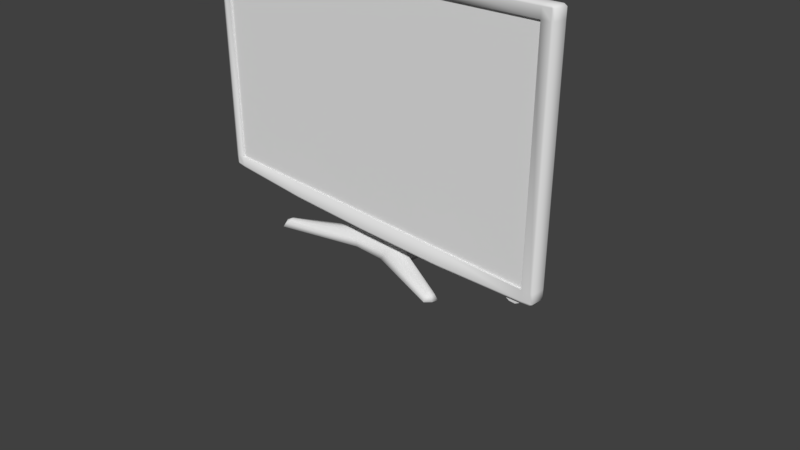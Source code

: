 # Source: Monitor1.blend  (saved by Blender 2.78.0; exported with 4.5.12 LTS)
import bpy
from mathutils import Matrix  # noqa: F401  (used for matrix-valued properties, if any)

bpy.ops.wm.read_factory_settings(use_empty=True)
scene = bpy.context.scene
scene.name = 'Scene'

# ---- collections
col_collection_1 = bpy.data.collections.new('Collection 1'); scene.collection.children.link(col_collection_1)

# ---- materials (node trees are filled in below, after node groups)
mat_monitorshinymat = bpy.data.materials.new('MonitorShinyMat')
mat_monitorshinymat.alpha_threshold = 0.0
mat_monitorshinymat.use_transparent_shadow = False
mat_monitorshinymat.roughness = 0.5
mat_monitorscreenmat = bpy.data.materials.new('MonitorScreenMat')
mat_monitorscreenmat.alpha_threshold = 0.0
mat_monitorscreenmat.use_transparent_shadow = False
mat_monitorscreenmat.roughness = 0.5
mat_monitorbuttonmat = bpy.data.materials.new('MonitorButtonMat')
mat_monitorbuttonmat.alpha_threshold = 0.0
mat_monitorbuttonmat.use_transparent_shadow = False
mat_monitorbuttonmat.roughness = 0.5

# ---- material node trees

# ---- world
world_world = bpy.data.worlds.new('World'); scene.world = world_world
world_world.color = (0.05088, 0.05088, 0.05088)
world_world.use_sun_shadow = False
world_world.sun_shadow_jitter_overblur = 0.0
world_world.cycles.sampling_method = 'MANUAL'

# ---- cameras
cam_camera = bpy.data.cameras.new('Camera')
cam_camera.clip_end = 100.0
cam_camera.lens = 35.0
cam_camera.sensor_width = 32.0
cam_camera.sensor_height = 18.0
cam_camera.ortho_scale = 7.314
cam_camera.dof.focus_distance = 0.0
cam_camera.dof.aperture_fstop = 128.0

# ---- meshes
me_cube_008 = bpy.data.meshes.new('Cube.008')
me_cube_008.from_pydata([(1.307, -0.02761, 1.836), (-1.311, -0.02761, 1.836), (-1.311, -0.02761, -1.377), (1.307, -0.02761, -1.377), (-0.001926, -0.02761, -1.391), (-0.001926, -0.02761, 1.836), (1.296, 0.011, -1.364), (1.296, 0.2316, -1.341), (-1.3, 0.2316, -1.341), (-1.3, 0.011, -1.364), (-1.3, 0.011, 1.823), (-1.3, 0.04114, 1.8), (1.296, 0.04114, 1.8), (1.296, 0.011, 1.823), (-0.001926, 0.3185, -1.355), (-0.001926, 0.011, -1.378), (-0.001926, 0.04114, 1.8), (-0.001926, 0.011, 1.823), (-2.689, -0.2017, -1.302), (-2.689, -0.2033, -1.282), (-2.725, -0.2017, -1.28), (-2.725, -0.2017, 1.815), (-2.689, -0.2033, 1.815), (-2.689, -0.2017, 1.836), (2.721, -0.2017, -1.28), (2.685, -0.2033, -1.282), (2.686, -0.2017, -1.302), (2.685, -0.2017, 1.836), (2.685, -0.2033, 1.815), (2.721, -0.2017, 1.815), (-1.311, -0.2017, -1.377), (-1.311, -0.2033, -1.357), (1.307, -0.2033, -1.357), (1.307, -0.2017, -1.377), (1.307, -0.2017, 1.836), (1.307, -0.2033, 1.815), (-1.311, -0.2033, 1.815), (-1.311, -0.2017, 1.836), (-0.001926, -0.2033, -1.371), (-0.001926, -0.2017, -1.391), (-0.001926, -0.2033, 1.815), (-0.001926, -0.2017, 1.836), (-2.725, -0.02762, -1.28), (-2.689, -0.02762, -1.302), (-2.689, -0.02762, 1.836), (-2.725, -0.02762, 1.815), (2.686, -0.02761, -1.302), (2.721, -0.02761, -1.28), (2.721, -0.02761, 1.815), (2.685, -0.02761, 1.836), (-2.627, 0.04114, -1.269), (-2.663, 0.04114, -1.247), (-2.667, 0.011, -1.29), (-2.703, 0.011, -1.268), (-2.663, 0.04114, 1.779), (-2.627, 0.04114, 1.8), (-2.703, 0.011, 1.802), (-2.667, 0.011, 1.823), (2.659, 0.04114, -1.247), (2.624, 0.04114, -1.269), (2.699, 0.011, -1.268), (2.664, 0.011, -1.29), (2.663, 0.011, 1.823), (2.699, 0.011, 1.802), (2.623, 0.04114, 1.8), (2.659, 0.04114, 1.779), (-2.689, -0.2033, -1.158), (-2.689, -0.2033, 1.692), (-2.725, -0.2017, 1.692), (-2.725, -0.2017, -1.158), (2.685, -0.2033, 1.692), (2.685, -0.2033, -1.158), (2.721, -0.2017, -1.158), (2.721, -0.2017, 1.692), (-2.725, -0.02762, 1.692), (-2.725, -0.02762, -1.158), (-1.311, -0.2033, -1.158), (-1.311, -0.2033, 1.692), (1.307, -0.2033, 1.692), (1.307, -0.2033, -1.158), (2.721, -0.02761, -1.158), (2.721, -0.02761, 1.692), (-0.001926, -0.2033, -1.158), (-0.001926, -0.2033, 1.692), (-2.703, 0.011, 1.692), (-2.703, 0.011, -1.158), (2.699, 0.011, -1.158), (2.699, 0.011, 1.692), (-2.663, 0.04114, -1.158), (-2.663, 0.04114, 1.692), (2.659, 0.04114, -1.158), (2.659, 0.04114, 1.692), (2.568, -0.2017, -1.316), (2.568, -0.2033, -1.295), (2.568, -0.2017, 1.836), (2.568, -0.2033, 1.815), (2.568, -0.02761, -1.316), (2.568, -0.02761, 1.836), (2.547, 0.011, -1.303), (2.547, 0.011, 1.823), (2.521, 0.04114, -1.281), (2.521, 0.04114, 1.8), (2.568, -0.2033, -1.158), (2.568, -0.2033, 1.692), (-2.572, -0.2017, 1.836), (-2.572, -0.2033, 1.815), (-2.572, -0.2017, -1.316), (-2.572, -0.2033, -1.295), (-2.572, -0.02762, -1.316), (-2.572, -0.02762, 1.836), (-2.551, 0.011, -1.303), (-2.551, 0.011, 1.823), (-2.525, 0.04114, 1.8), (-2.572, -0.2033, -1.158), (-2.572, -0.2033, 1.692), (-1.311, -0.1764, -1.158), (-1.311, -0.1764, 1.692), (1.307, -0.1764, 1.692), (1.307, -0.1764, -1.158), (-0.001926, -0.1764, -1.158), (-0.001926, -0.1764, 1.692), (2.568, -0.1764, -1.158), (2.568, -0.1764, 1.692), (-2.572, -0.1764, -1.158), (-2.572, -0.1764, 1.692), (-1.3, 0.2316, 0.2806), (1.296, 0.2316, 0.2806), (-0.001926, 0.3185, 0.1753), (-0.001926, 0.04114, 0.6273), (1.296, 0.04114, 0.6273), (-1.3, 0.04114, 0.6273), (-0.001926, 0.1017, 0.4217), (-1.3, 0.06591, 0.4944), (1.296, 0.06591, 0.4944), (-0.6563, -0.02761, -1.384), (-0.6563, -0.02761, 1.836), (-0.6511, 0.011, -1.371), (-0.6509, 0.301, -1.348), (-0.6511, 0.011, 1.823), (-0.6509, 0.04114, 1.8), (-0.6563, -0.2017, 1.836), (-0.6563, -0.2033, 1.815), (-0.6563, -0.2017, -1.384), (-0.6563, -0.2033, -1.364), (-0.6563, -0.2033, -1.158), (-0.6563, -0.2033, 1.692), (-0.6563, -0.1764, -1.158), (-0.6563, -0.1764, 1.692), (-0.6509, 0.301, 0.2016), (-0.6509, 0.04114, 0.6273), (-0.6509, 0.08626, 0.4498), (0.6525, -0.02761, 1.836), (0.6525, -0.02761, -1.384), (0.6472, 0.011, 1.823), (0.6471, 0.04114, 1.8), (0.6472, 0.011, -1.371), (0.6525, -0.2017, -1.384), (0.6525, -0.2033, -1.364), (0.6525, -0.2017, 1.836), (0.6525, -0.2033, 1.815), (0.6525, -0.2033, -1.158), (0.6525, -0.2033, 1.692), (0.6525, -0.1764, -1.158), (0.6525, -0.1764, 1.692), (0.6471, 0.301, 0.2016), (0.6471, 0.04114, 0.6273), (0.6471, 0.08626, 0.4498), (-2.525, 0.04114, -1.281), (-1.3, 0.2316, 0.2806), (1.296, 0.2316, 0.2806), (-0.001926, 0.3185, 0.1753), (2.521, 0.04114, 0.6273), (-2.525, 0.04114, 0.6273), (-0.6509, 0.301, 0.2016), (0.6471, 0.301, -1.348), (0.6471, 0.301, 0.2016), (0.2174, 0.3638, -1.449), (0.2802, 0.3317, -1.449), (0.2174, 0.3638, -0.9476), (0.2174, 0.3317, -0.9114), (0.2802, 0.3317, -0.9476), (0.2802, 0.1318, -1.449), (0.2174, 0.09969, -1.449), (0.2174, 0.1318, -0.9114), (0.2174, 0.09969, -0.9476), (0.2802, 0.1318, -0.9476), (-0.3199, 0.3317, -1.449), (-0.2572, 0.3638, -1.449), (-0.2572, 0.3317, -0.9114), (-0.2572, 0.3638, -0.9476), (-0.3199, 0.3317, -0.9476), (-0.2572, 0.09969, -1.449), (-0.3199, 0.1318, -1.449), (-0.2572, 0.1318, -0.9114), (-0.3199, 0.1318, -0.9476), (-0.2572, 0.09969, -0.9476), (0.2115, 0.5402, -1.769), (0.5146, 0.2936, -1.769), (0.5146, 0.1699, -1.769), (0.2115, -0.07674, -1.769), (-0.5543, 0.2936, -1.769), (-0.2512, 0.5402, -1.769), (-0.2512, -0.07674, -1.769), (-0.5543, 0.1699, -1.769), (0.2744, 0.001752, -1.606), (-0.3124, 0.001752, -1.606), (-0.4511, 0.1222, -1.606), (-0.4511, 0.3427, -1.606), (-0.3124, 0.4632, -1.606), (0.4129, 0.1222, -1.606), (0.2744, 0.4632, -1.606), (0.4129, 0.3427, -1.606), (1.336, 0.8847, -1.769), (1.415, 0.7285, -1.769), (1.415, -0.2652, -1.769), (1.336, -0.4214, -1.769), (-1.455, 0.7285, -1.769), (-1.375, 0.8847, -1.769), (-1.375, -0.4214, -1.769), (-1.455, -0.2652, -1.769), (-1.322, -0.3375, -1.68), (-1.349, -0.2599, -1.678), (-1.322, 0.8016, -1.68), (1.284, 0.8016, -1.68), (1.311, 0.7241, -1.678), (1.284, -0.3375, -1.68), (-1.349, 0.7241, -1.678), (1.311, -0.2599, -1.678), (-0.284, -0.03921, -1.7), (-0.5056, 0.145, -1.7), (-0.284, 0.5027, -1.7), (0.2442, 0.5027, -1.7), (0.4659, 0.3185, -1.7), (0.2442, -0.03921, -1.7), (-0.5056, 0.3185, -1.7), (0.4659, 0.145, -1.7), (-1.357, -0.383, -1.711), (-1.408, -0.2691, -1.711), (-1.357, 0.8463, -1.711), (1.302, 0.8396, -1.71), (1.368, 0.7324, -1.711), (1.317, -0.383, -1.711), (-1.408, 0.7324, -1.711), (1.368, -0.2691, -1.711), (0.2185, 0.06945, -1.53), (-0.3726, 0.3264, -1.53), (0.3337, 0.1379, -1.53), (-0.2574, 0.06945, -1.53), (-0.3726, 0.1379, -1.53), (-0.2574, 0.3948, -1.53), (0.2185, 0.3948, -1.53), (0.3337, 0.3264, -1.53), (-0.4264, 0.2318, -1.769), (-0.01986, 0.4284, -1.769), (-0.01986, 0.03515, -1.769), (0.3867, 0.2318, -1.769), (0.2488, 0.3478, -1.449), (0.2488, 0.3478, -0.9476), (-0.2886, 0.1157, -1.449), (-0.2886, 0.1157, -0.9476), (0.3631, 0.4169, -1.769), (-0.4028, 0.04657, -1.769), (0.3441, 0.4033, -1.594), (-0.3822, 0.06187, -1.594), (1.399, 0.8101, -1.769), (-1.441, -0.3475, -1.769), (1.299, 0.7637, -1.666), (-1.337, -0.2993, -1.666), (1.35, 0.7869, -1.698), (-1.397, -0.3267, -1.698), (-0.315, 0.1037, -1.53), (0.2761, 0.3606, -1.53), (-0.2231, 0.1335, -1.769), (0.1834, 0.3301, -1.769), (0.2488, 0.1157, -1.449), (0.2488, 0.1157, -0.9476), (-0.2886, 0.3478, -1.449), (-0.2886, 0.3478, -0.9476), (0.3631, 0.04657, -1.769), (-0.4028, 0.4169, -1.769), (0.3441, 0.06187, -1.594), (-0.3822, 0.4033, -1.594), (1.401, -0.3475, -1.769), (-1.439, 0.8101, -1.769), (1.299, -0.2993, -1.666), (-1.337, 0.7637, -1.666), (1.357, -0.3267, -1.698), (-1.397, 0.7903, -1.698), (-0.315, 0.3606, -1.53), (0.2761, 0.1037, -1.53), (-0.2231, 0.3301, -1.769), (0.1834, 0.1335, -1.769), (-0.01985, 0.2318, -1.769), (2.564, -0.0837, -1.284), (2.564, -0.1713, -1.284), (2.538, -0.0837, -1.345), (2.538, -0.1713, -1.345), (2.472, -0.0837, -1.383), (2.472, -0.1713, -1.383), (2.389, -0.0837, -1.383), (2.389, -0.1713, -1.383), (2.323, -0.0837, -1.345), (2.323, -0.1713, -1.345), (2.297, -0.0837, -1.284), (2.297, -0.1713, -1.284)], [], [(98, 61, 46, 96), (172, 130, 132), (97, 0, 34, 94), (109, 44, 23, 104), (81, 48, 29, 73), (103, 95, 35, 78), (134, 4, 39, 142), (74, 45, 56, 84), (68, 21, 45, 74), (161, 159, 40, 83), (96, 46, 26, 92), (152, 3, 33, 156), (111, 57, 44, 109), (155, 6, 3, 152), (138, 10, 1, 135), (151, 5, 41, 158), (145, 141, 36, 77), (135, 1, 37, 140), (148, 150, 131, 127), (136, 15, 4, 134), (110, 9, 2, 108), (153, 17, 5, 151), (164, 166, 133, 126), (99, 13, 0, 97), (99, 62, 64, 101), (87, 63, 48, 81), (114, 105, 22, 67), (110, 52, 50, 167), (111, 10, 11, 112), (100, 171, 101, 64, 65, 91, 90, 58, 59), (86, 60, 58, 90), (136, 9, 8, 137), (98, 6, 7, 100), (153, 13, 12, 154), (155, 15, 14, 174), (138, 17, 16, 139), (88, 51, 53, 85), (18, 19, 20), (21, 22, 23), (24, 25, 26), (27, 28, 29), (43, 18, 20, 42), (67, 22, 21, 68), (49, 27, 29, 48), (71, 25, 24, 72), (92, 26, 25, 93), (104, 23, 22, 105), (106, 30, 31, 107), (156, 33, 32, 157), (94, 34, 35, 95), (140, 37, 36, 141), (142, 39, 38, 143), (158, 41, 40, 159), (23, 44, 45, 21), (26, 46, 47, 24), (57, 55, 54, 56), (50, 52, 53, 51), (63, 65, 64, 62), (61, 59, 58, 60), (42, 53, 52, 43), (44, 57, 56, 45), (46, 61, 60, 47), (62, 49, 48, 63), (108, 2, 30, 106), (28, 70, 73, 29), (70, 71, 72, 73), (19, 66, 69, 20), (66, 67, 68, 69), (54, 89, 84, 56), (89, 88, 85, 84), (63, 87, 91, 65), (87, 86, 90, 91), (107, 113, 66, 19), (113, 114, 67, 66), (60, 86, 80, 47), (86, 87, 81, 80), (143, 144, 76, 31), (77, 114, 124, 116), (157, 160, 82, 38), (103, 78, 117, 122), (20, 69, 75, 42), (69, 68, 74, 75), (42, 75, 85, 53), (75, 74, 84, 85), (93, 102, 79, 32), (160, 79, 118, 162), (47, 80, 72, 24), (80, 81, 73, 72), (71, 70, 103, 102), (25, 71, 102, 93), (27, 94, 95, 28), (33, 92, 93, 32), (61, 98, 100, 59), (126, 133, 171), (13, 99, 101, 12), (62, 99, 97, 49), (3, 96, 92, 33), (70, 28, 95, 103), (49, 97, 94, 27), (6, 98, 96, 3), (113, 76, 115, 123), (31, 76, 113, 107), (43, 108, 106, 18), (18, 106, 107, 19), (37, 104, 105, 36), (57, 111, 112, 55), (9, 110, 167, 8), (77, 36, 105, 114), (52, 110, 108, 43), (10, 111, 109, 1), (1, 109, 104, 37), (50, 51, 88, 89, 54, 55, 112, 172, 167), (146, 147, 116, 115), (162, 163, 120, 119), (121, 122, 117, 118), (115, 116, 124, 123), (161, 83, 120, 163), (144, 82, 119, 146), (102, 103, 122, 121), (114, 113, 123, 124), (145, 77, 116, 147), (79, 102, 121, 118), (149, 130, 11, 139), (171, 129, 12, 101), (165, 128, 16, 154), (130, 172, 112, 11), (150, 132, 130, 149), (171, 133, 129), (132, 125, 172), (166, 131, 128, 165), (131, 150, 149, 128), (128, 149, 139, 16), (83, 145, 147, 120), (76, 144, 146, 115), (119, 120, 147, 146), (38, 82, 144, 143), (30, 142, 143, 31), (41, 140, 141, 40), (10, 138, 139, 11), (15, 136, 137, 14), (9, 136, 134, 2), (125, 132, 150, 148), (5, 135, 140, 41), (83, 40, 141, 145), (17, 138, 135, 5), (2, 134, 142, 30), (133, 166, 165, 129), (129, 165, 154, 12), (78, 161, 163, 117), (118, 117, 163, 162), (82, 160, 162, 119), (32, 79, 160, 157), (34, 158, 159, 35), (39, 156, 157, 38), (6, 155, 174, 7), (17, 153, 154, 16), (127, 131, 166, 164), (13, 153, 151, 0), (0, 151, 158, 34), (15, 155, 152, 4), (4, 152, 156, 39), (78, 35, 159, 161), (7, 169, 171, 100), (174, 175, 169, 7), (137, 173, 170, 14), (167, 172, 168, 8), (8, 168, 173, 137), (14, 170, 175, 174), (187, 189, 178, 176), (192, 194, 190, 186), (193, 183, 179, 188), (177, 180, 185, 181), (182, 184, 195, 191), (178, 179, 180, 257), (183, 184, 275, 185), (188, 189, 277, 190), (193, 194, 259, 195), (256, 257, 180, 177), (179, 183, 185, 180), (275, 274, 181, 185), (183, 193, 195, 184), (259, 258, 191, 195), (193, 188, 190, 194), (277, 276, 186, 190), (188, 179, 178, 189), (233, 228, 202, 199), (261, 202, 218, 265), (262, 211, 224, 266), (229, 234, 200, 203), (229, 203, 219, 237), (230, 231, 196, 201), (279, 200, 216, 283), (232, 235, 198, 197), (251, 246, 209, 211), (271, 251, 211, 262), (249, 250, 210, 208), (289, 244, 204, 280), (248, 245, 207, 206), (288, 249, 208, 281), (270, 248, 206, 263), (244, 247, 205, 204), (269, 237, 219, 265), (287, 238, 217, 283), (286, 241, 215, 282), (268, 240, 213, 264), (234, 207, 226, 242), (230, 201, 217, 238), (280, 204, 225, 284), (235, 209, 227, 243), (231, 210, 223, 239), (281, 208, 222, 285), (260, 196, 212, 264), (232, 197, 213, 240), (263, 206, 221, 267), (278, 198, 214, 282), (233, 199, 215, 241), (228, 205, 220, 236), (202, 228, 236, 218), (204, 233, 241, 225), (211, 232, 240, 224), (196, 231, 239, 212), (198, 235, 243, 214), (208, 230, 238, 222), (200, 234, 242, 216), (266, 224, 240, 268), (284, 225, 241, 286), (285, 222, 238, 287), (267, 221, 237, 269), (211, 209, 235, 232), (208, 210, 231, 230), (206, 229, 237, 221), (206, 207, 234, 229), (204, 205, 228, 233), (182, 191, 247, 244), (258, 192, 248, 270), (276, 187, 249, 288), (192, 186, 245, 248), (274, 182, 244, 289), (187, 176, 250, 249), (256, 177, 251, 271), (177, 181, 246, 251), (196, 253, 201), (253, 196, 260, 273), (279, 290, 252, 200), (200, 252, 203), (292, 273, 255, 291), (261, 272, 254, 202), (273, 260, 197, 255), (202, 254, 199), (255, 197, 198), (291, 255, 198, 278), (203, 252, 272, 261), (290, 253, 273, 292), (176, 256, 271, 250), (191, 258, 270, 247), (220, 267, 269, 236), (223, 266, 268, 239), (205, 263, 267, 220), (197, 260, 264, 213), (239, 268, 264, 212), (236, 269, 265, 218), (247, 270, 263, 205), (250, 271, 262, 210), (210, 262, 266, 223), (203, 261, 265, 219), (194, 192, 258, 259), (176, 178, 257, 256), (252, 290, 292, 272), (254, 291, 278, 199), (272, 292, 291, 254), (201, 253, 290, 279), (181, 274, 289, 246), (186, 276, 288, 245), (226, 285, 287, 242), (227, 284, 286, 243), (199, 278, 282, 215), (207, 281, 285, 226), (209, 280, 284, 227), (243, 286, 282, 214), (242, 287, 283, 216), (245, 288, 281, 207), (246, 289, 280, 209), (201, 279, 283, 217), (189, 187, 276, 277), (184, 182, 274, 275), (293, 294, 296, 295), (295, 296, 298, 297), (297, 298, 300, 299), (299, 300, 302, 301), (301, 302, 304, 303), (294, 304, 302, 300, 298, 296), (293, 295, 297, 299, 301, 303)])
me_cube_008.polygons.foreach_set('use_smooth', [True] * 292)
me_cube_008.polygons.foreach_set('material_index', [0, 0, 0, 0, 0, 0, 0, 0, 0, 0, 0, 0, 0, 0, 0, 0, 0, 0, 0, 0, 0, 0, 0, 0, 0, 0, 0, 0, 0, 0, 0, 0, 0, 0, 0, 0, 0, 0, 0, 0, 0, 0, 0, 0, 0, 0, 0, 0, 0, 0, 0, 0, 0, 0, 0, 0, 0, 0, 0, 0, 0, 0, 0, 0, 0, 0, 0, 0, 0, 0, 0, 0, 0, 0, 0, 0, 0, 0, 0, 0, 0, 0, 0, 0, 0, 0, 0, 0, 0, 0, 0, 0, 0, 0, 0, 0, 0, 0, 0, 0, 0, 0, 0, 0, 0, 0, 0, 0, 0, 0, 0, 0, 1, 1, 1, 1, 0, 0, 0, 0, 0, 0, 0, 0, 0, 0, 0, 0, 0, 0, 0, 0, 0, 0, 1, 0, 0, 0, 0, 0, 0, 0, 0, 0, 0, 0, 0, 0, 0, 1, 0, 0, 0, 0, 0, 0, 0, 0, 0, 0, 0, 0, 0, 0, 0, 0, 0, 0, 0, 0, 0, 0, 0, 0, 0, 0, 0, 0, 0, 0, 0, 0, 0, 0, 0, 0, 0, 0, 0, 0, 0, 0, 0, 0, 0, 0, 0, 0, 0, 0, 0, 0, 0, 0, 0, 0, 0, 0, 0, 0, 0, 0, 0, 0, 0, 0, 0, 0, 0, 0, 0, 0, 0, 0, 0, 0, 0, 0, 0, 0, 0, 0, 0, 0, 0, 0, 0, 0, 0, 0, 0, 0, 0, 0, 0, 0, 0, 0, 0, 0, 0, 0, 0, 0, 0, 0, 0, 0, 0, 0, 0, 0, 0, 0, 0, 0, 0, 0, 0, 0, 0, 0, 0, 0, 0, 0, 0, 0, 0, 0, 0, 0, 0, 0, 0, 2, 2, 2, 2, 2, 2, 2])
_k = set([(76, 113), (76, 144), (77, 114), (77, 145), (78, 103), (78, 161), (79, 102), (79, 160), (82, 144), (82, 160), (83, 145), (83, 161), (102, 103), (102, 121), (103, 122), (113, 114), (113, 123), (114, 124), (115, 123), (115, 146), (116, 124), (116, 147), (117, 122), (117, 163), (118, 121), (118, 162), (119, 146), (119, 162), (120, 147), (120, 163), (121, 122), (123, 124), (196, 201), (196, 212), (197, 198), (197, 213), (198, 214), (199, 202), (199, 215), (200, 203), (200, 216), (201, 217), (202, 218), (203, 219), (212, 264), (213, 264), (214, 282), (215, 282), (216, 283), (217, 283), (218, 265), (219, 265), (293, 295), (294, 296), (295, 297), (296, 298), (297, 299), (298, 300), (299, 301), (300, 302), (301, 303), (302, 304)])
me_cube_008.attributes.new('sharp_edge', 'BOOLEAN', 'EDGE').data.foreach_set('value', [ (min(e.vertices), max(e.vertices)) in _k for e in me_cube_008.edges])
_uv = me_cube_008.uv_layers.new(name='UVMap')
_uv.uv.foreach_set('vector', [0.9643, 0.6075, 0.9754, 0.6081, 0.9769, 0.6118, 0.9662, 0.6117, 0.9323, 0.824, 0.8216, 0.827, 0.8215, 0.8146, 0.9662, 0.959, 0.8371, 0.9592, 0.8371, 0.9412, 0.9676, 0.9415, 0.4386, 0.959, 0.4281, 0.9587, 0.4248, 0.9434, 0.437, 0.9415, 0.9898, 0.9655, 0.9804, 0.9592, 0.9839, 0.9436, 0.9969, 0.9479, 0.9706, 0.5144, 0.9705, 0.5345, 0.768, 0.5348, 0.7679, 0.5148, 0.6363, 0.6121, 0.7034, 0.6123, 0.7034, 0.6301, 0.6363, 0.63, 0.4152, 0.965, 0.4248, 0.9592, 0.4261, 0.9626, 0.4179, 0.9688, 0.4093, 0.9486, 0.4209, 0.9444, 0.4248, 0.9592, 0.4152, 0.965, 0.6604, 0.5149, 0.6604, 0.5351, 0.5529, 0.5352, 0.5529, 0.5149, 0.9662, 0.6117, 0.9769, 0.6118, 0.9801, 0.6272, 0.9679, 0.6292, 0.7706, 0.6122, 0.8377, 0.6122, 0.8378, 0.6301, 0.7706, 0.6301, 0.4406, 0.9632, 0.4296, 0.9623, 0.4281, 0.9587, 0.4386, 0.959, 0.77, 0.608, 0.8367, 0.608, 0.8377, 0.6122, 0.7706, 0.6122, 0.6356, 0.9633, 0.5688, 0.9633, 0.5677, 0.9592, 0.635, 0.9591, 0.7697, 0.9591, 0.7024, 0.9591, 0.7024, 0.9412, 0.7697, 0.9412, 0.4454, 0.5149, 0.4454, 0.5352, 0.3378, 0.5349, 0.3379, 0.5149, 0.635, 0.9591, 0.5677, 0.9592, 0.5677, 0.9412, 0.635, 0.9412, 0.7593, 0.7798, 0.7601, 0.8106, 0.6992, 0.8082, 0.6991, 0.7772, 0.6368, 0.6079, 0.7034, 0.6081, 0.7034, 0.6123, 0.6363, 0.6121, 0.4422, 0.607, 0.5702, 0.6077, 0.5691, 0.6119, 0.4403, 0.6112, 0.7692, 0.9633, 0.7024, 0.9633, 0.7024, 0.9591, 0.7697, 0.9591, 0.6387, 0.7803, 0.6381, 0.8112, 0.5765, 0.8158, 0.5758, 0.7911, 0.9642, 0.9632, 0.836, 0.9633, 0.8371, 0.9592, 0.9662, 0.959, 0.9642, 0.9632, 0.9754, 0.9624, 0.9722, 0.9666, 0.9616, 0.9671, 0.987, 0.9693, 0.9789, 0.9627, 0.9804, 0.9592, 0.9898, 0.9655, 0.1353, 0.5144, 0.1353, 0.5345, 0.1158, 0.5346, 0.1159, 0.5143, 0.4422, 0.607, 0.4309, 0.6074, 0.434, 0.6032, 0.4446, 0.6031, 0.4406, 0.9632, 0.5688, 0.9633, 0.5688, 0.9672, 0.4431, 0.9671, 0.4626, 0.6419, 0.4654, 0.8263, 0.4681, 0.932, 0.459, 0.9322, 0.4558, 0.9304, 0.4557, 0.9226, 0.45, 0.6794, 0.4495, 0.6453, 0.4529, 0.6431, 0.9873, 0.6019, 0.979, 0.6078, 0.9768, 0.6032, 0.9842, 0.5977, 0.6368, 0.6079, 0.5702, 0.6077, 0.5703, 0.585, 0.6369, 0.578, 0.9643, 0.6075, 0.8367, 0.608, 0.8366, 0.5853, 0.9619, 0.6037, 0.7692, 0.9633, 0.836, 0.9633, 0.8359, 0.9672, 0.7692, 0.9672, 0.77, 0.608, 0.7034, 0.6081, 0.7035, 0.5764, 0.77, 0.5782, 0.6356, 0.9633, 0.7024, 0.9633, 0.7024, 0.9672, 0.6356, 0.9672, 0.4222, 0.5966, 0.4295, 0.6024, 0.4272, 0.6071, 0.419, 0.6008, 0.1158, 0.02955, 0.1158, 0.03296, 0.1099, 0.0333, 0.1099, 0.5346, 0.1158, 0.5346, 0.1158, 0.538, 0.9959, 0.0333, 0.99, 0.03296, 0.9901, 0.02955, 0.9901, 0.538, 0.99, 0.5345, 0.9959, 0.5345, 0.4293, 0.6112, 0.4265, 0.6273, 0.4222, 0.6264, 0.4258, 0.6107, 0.1159, 0.5143, 0.1158, 0.5346, 0.1099, 0.5346, 0.11, 0.5142, 0.977, 0.9587, 0.9797, 0.9428, 0.9839, 0.9436, 0.9804, 0.9592, 0.9899, 0.0533, 0.99, 0.03296, 0.9959, 0.0333, 0.9957, 0.05334, 0.9706, 0.02729, 0.9901, 0.02955, 0.99, 0.03296, 0.9705, 0.03077, 0.1353, 0.538, 0.1158, 0.538, 0.1158, 0.5346, 0.1353, 0.5345, 0.1353, 0.02729, 0.3378, 0.01709, 0.3378, 0.02055, 0.1353, 0.03077, 0.6604, 0.01566, 0.768, 0.01711, 0.768, 0.02057, 0.6603, 0.01905, 0.9705, 0.538, 0.768, 0.5383, 0.768, 0.5348, 0.9705, 0.5345, 0.4454, 0.5386, 0.3378, 0.5384, 0.3378, 0.5349, 0.4454, 0.5352, 0.4455, 0.01565, 0.5529, 0.01452, 0.5529, 0.0179, 0.4455, 0.01904, 0.6604, 0.5385, 0.5529, 0.5385, 0.5529, 0.5352, 0.6604, 0.5351, 0.4248, 0.9434, 0.4281, 0.9587, 0.4248, 0.9592, 0.4209, 0.9444, 0.9801, 0.6272, 0.9769, 0.6118, 0.9803, 0.6113, 0.9841, 0.6263, 0.4296, 0.9623, 0.4326, 0.9665, 0.4283, 0.9673, 0.4261, 0.9626, 0.434, 0.6032, 0.4309, 0.6074, 0.4272, 0.6071, 0.4295, 0.6024, 0.9789, 0.9627, 0.9766, 0.9674, 0.9722, 0.9666, 0.9754, 0.9624, 0.9754, 0.6081, 0.9724, 0.6039, 0.9768, 0.6032, 0.979, 0.6078, 0.4258, 0.6107, 0.4272, 0.6071, 0.4309, 0.6074, 0.4293, 0.6112, 0.4281, 0.9587, 0.4296, 0.9623, 0.4261, 0.9626, 0.4248, 0.9592, 0.9769, 0.6118, 0.9754, 0.6081, 0.979, 0.6078, 0.9803, 0.6113, 0.9754, 0.9624, 0.977, 0.9587, 0.9804, 0.9592, 0.9789, 0.9627, 0.4403, 0.6112, 0.5691, 0.6119, 0.569, 0.6298, 0.4388, 0.6287, 0.99, 0.5345, 0.9899, 0.5142, 0.9958, 0.5142, 0.9959, 0.5345, 0.9854, 0.4925, 0.9854, 0.06893, 0.9928, 0.06889, 0.9928, 0.4925, 0.1158, 0.03296, 0.116, 0.0533, 0.1101, 0.05334, 0.1099, 0.0333, 0.1252, 0.06894, 0.1251, 0.4926, 0.1178, 0.4926, 0.1178, 0.06897, 0.4283, 0.9673, 0.4211, 0.9729, 0.4179, 0.9688, 0.4261, 0.9626, 0.9637, 0.9288, 0.9637, 0.6407, 0.9688, 0.6407, 0.9688, 0.9288, 0.9789, 0.9627, 0.987, 0.9693, 0.9837, 0.9733, 0.9766, 0.9674, 0.437, 0.9288, 0.437, 0.6407, 0.4421, 0.6407, 0.4421, 0.9288, 0.1353, 0.03077, 0.1353, 0.05312, 0.116, 0.0533, 0.1158, 0.03296, 0.1426, 0.06894, 0.1426, 0.4926, 0.1251, 0.4926, 0.1252, 0.06894, 0.979, 0.6078, 0.9873, 0.6019, 0.9899, 0.6058, 0.9803, 0.6113, 0.437, 0.6407, 0.437, 0.9288, 0.432, 0.9288, 0.432, 0.6407, 0.4455, 0.01904, 0.4454, 0.05275, 0.338, 0.05284, 0.3378, 0.02055, 0.3379, 0.5149, 0.1353, 0.5144, 0.1353, 0.51, 0.3379, 0.5105, 0.6603, 0.01905, 0.6604, 0.05276, 0.5529, 0.05276, 0.5529, 0.0179, 0.9706, 0.5144, 0.7679, 0.5148, 0.7679, 0.5104, 0.9706, 0.5101, 0.4222, 0.6264, 0.4093, 0.6222, 0.4162, 0.6046, 0.4258, 0.6107, 0.9914, 0.6407, 0.9914, 0.9288, 0.9738, 0.9288, 0.9738, 0.6407, 0.4258, 0.6107, 0.4162, 0.6046, 0.419, 0.6008, 0.4272, 0.6071, 0.9738, 0.6407, 0.9738, 0.9288, 0.9688, 0.9288, 0.9688, 0.6407, 0.9705, 0.03077, 0.9706, 0.05312, 0.7678, 0.05286, 0.768, 0.02057, 0.6604, 0.05276, 0.7678, 0.05286, 0.7678, 0.05723, 0.6604, 0.05718, 0.9803, 0.6113, 0.9899, 0.6058, 0.9956, 0.6223, 0.9841, 0.6263, 0.432, 0.6407, 0.432, 0.9288, 0.4144, 0.9288, 0.4144, 0.6407, 0.9854, 0.06893, 0.9854, 0.4925, 0.968, 0.4925, 0.968, 0.06893, 0.99, 0.03296, 0.9899, 0.0533, 0.9706, 0.05312, 0.9705, 0.03077, 0.9901, 0.538, 0.9705, 0.538, 0.9705, 0.5345, 0.99, 0.5345, 0.768, 0.01711, 0.9706, 0.02729, 0.9705, 0.03077, 0.768, 0.02057, 0.9754, 0.6081, 0.9643, 0.6075, 0.9619, 0.6037, 0.9724, 0.6039, 0.5758, 0.7911, 0.5765, 0.8158, 0.4654, 0.8263, 0.836, 0.9633, 0.9642, 0.9632, 0.9616, 0.9671, 0.8359, 0.9672, 0.9754, 0.9624, 0.9642, 0.9632, 0.9662, 0.959, 0.977, 0.9587, 0.8377, 0.6122, 0.9662, 0.6117, 0.9679, 0.6292, 0.8378, 0.6301, 0.9899, 0.5142, 0.99, 0.5345, 0.9705, 0.5345, 0.9706, 0.5144, 0.977, 0.9587, 0.9662, 0.959, 0.9676, 0.9415, 0.9797, 0.9428, 0.8367, 0.608, 0.9643, 0.6075, 0.9662, 0.6117, 0.8377, 0.6122, 0.1353, 0.05312, 0.338, 0.05284, 0.338, 0.05721, 0.1353, 0.05744, 0.3378, 0.02055, 0.338, 0.05284, 0.1353, 0.05312, 0.1353, 0.03077, 0.4293, 0.6112, 0.4403, 0.6112, 0.4388, 0.6287, 0.4265, 0.6273, 0.1158, 0.02955, 0.1353, 0.02729, 0.1353, 0.03077, 0.1158, 0.03296, 0.3378, 0.5384, 0.1353, 0.538, 0.1353, 0.5345, 0.3378, 0.5349, 0.4296, 0.9623, 0.4406, 0.9632, 0.4431, 0.9671, 0.4326, 0.9665, 0.5702, 0.6077, 0.4422, 0.607, 0.4446, 0.6031, 0.5703, 0.585, 0.3379, 0.5149, 0.3378, 0.5349, 0.1353, 0.5345, 0.1353, 0.5144, 0.4309, 0.6074, 0.4422, 0.607, 0.4403, 0.6112, 0.4293, 0.6112, 0.5688, 0.9633, 0.4406, 0.9632, 0.4386, 0.959, 0.5677, 0.9592, 0.5677, 0.9592, 0.4386, 0.959, 0.437, 0.9415, 0.5677, 0.9412, 0.9432, 0.6415, 0.9466, 0.6436, 0.9464, 0.6775, 0.9428, 0.9198, 0.9427, 0.9275, 0.9395, 0.9293, 0.9305, 0.9292, 0.9323, 0.824, 0.9335, 0.6403, 0.4616, 0.07248, 0.4616, 0.5017, 0.3631, 0.5017, 0.3631, 0.07248, 0.6587, 0.07248, 0.6587, 0.5017, 0.5601, 0.5017, 0.5601, 0.07248, 0.9471, 0.07248, 0.9471, 0.5017, 0.7572, 0.5017, 0.7572, 0.07248, 0.3631, 0.07248, 0.3631, 0.5017, 0.1732, 0.5017, 0.1732, 0.07248, 0.6604, 0.5149, 0.5529, 0.5149, 0.5529, 0.5105, 0.6604, 0.5104, 0.4454, 0.05275, 0.5529, 0.05276, 0.5529, 0.05718, 0.4454, 0.05717, 0.968, 0.06893, 0.968, 0.4925, 0.9606, 0.4926, 0.9606, 0.06897, 0.1426, 0.4926, 0.1426, 0.06894, 0.15, 0.06889, 0.15, 0.4925, 0.4454, 0.5149, 0.3379, 0.5149, 0.3379, 0.5105, 0.4454, 0.5105, 0.7678, 0.05286, 0.9706, 0.05312, 0.9705, 0.05745, 0.7678, 0.05723, 0.7603, 0.8278, 0.8216, 0.827, 0.8227, 0.9341, 0.7616, 0.9365, 0.4654, 0.8263, 0.5765, 0.8282, 0.5765, 0.9358, 0.4681, 0.932, 0.638, 0.8284, 0.6993, 0.8283, 0.6995, 0.9377, 0.6375, 0.9374, 0.8216, 0.827, 0.9323, 0.824, 0.9305, 0.9292, 0.8227, 0.9341, 0.7601, 0.8106, 0.8215, 0.8146, 0.8216, 0.827, 0.7603, 0.8278, 0.4654, 0.8263, 0.5765, 0.8158, 0.5765, 0.8282, 0.8215, 0.8146, 0.8219, 0.7899, 0.9323, 0.824, 0.6381, 0.8112, 0.6992, 0.8082, 0.6993, 0.8283, 0.638, 0.8284, 0.6992, 0.8082, 0.7601, 0.8106, 0.7603, 0.8278, 0.6993, 0.8283, 0.6993, 0.8283, 0.7603, 0.8278, 0.7616, 0.9365, 0.6995, 0.9377, 0.5529, 0.5149, 0.4454, 0.5149, 0.4454, 0.5105, 0.5529, 0.5105, 0.338, 0.05284, 0.4454, 0.05275, 0.4454, 0.05717, 0.338, 0.05721, 0.5601, 0.07248, 0.5601, 0.5017, 0.4616, 0.5017, 0.4616, 0.07248, 0.5529, 0.0179, 0.5529, 0.05276, 0.4454, 0.05275, 0.4455, 0.01904, 0.3378, 0.01709, 0.4455, 0.01565, 0.4455, 0.01904, 0.3378, 0.02055, 0.5529, 0.5385, 0.4454, 0.5386, 0.4454, 0.5352, 0.5529, 0.5352, 0.5688, 0.9633, 0.6356, 0.9633, 0.6356, 0.9672, 0.5688, 0.9672, 0.7034, 0.6081, 0.6368, 0.6079, 0.6369, 0.578, 0.7035, 0.5764, 0.5702, 0.6077, 0.6368, 0.6079, 0.6363, 0.6121, 0.5691, 0.6119, 0.8219, 0.7899, 0.8215, 0.8146, 0.7601, 0.8106, 0.7593, 0.7798, 0.7024, 0.9591, 0.635, 0.9591, 0.635, 0.9412, 0.7024, 0.9412, 0.5529, 0.5149, 0.5529, 0.5352, 0.4454, 0.5352, 0.4454, 0.5149, 0.7024, 0.9633, 0.6356, 0.9633, 0.635, 0.9591, 0.7024, 0.9591, 0.5691, 0.6119, 0.6363, 0.6121, 0.6363, 0.63, 0.569, 0.6298, 0.5765, 0.8158, 0.6381, 0.8112, 0.638, 0.8284, 0.5765, 0.8282, 0.5765, 0.8282, 0.638, 0.8284, 0.6375, 0.9374, 0.5765, 0.9358, 0.7679, 0.5148, 0.6604, 0.5149, 0.6604, 0.5104, 0.7679, 0.5104, 0.7572, 0.07248, 0.7572, 0.5017, 0.6587, 0.5017, 0.6587, 0.07248, 0.5529, 0.05276, 0.6604, 0.05276, 0.6604, 0.05718, 0.5529, 0.05718, 0.768, 0.02057, 0.7678, 0.05286, 0.6604, 0.05276, 0.6603, 0.01905, 0.768, 0.5383, 0.6604, 0.5385, 0.6604, 0.5351, 0.768, 0.5348, 0.5529, 0.01452, 0.6604, 0.01566, 0.6603, 0.01905, 0.5529, 0.0179, 0.8367, 0.608, 0.77, 0.608, 0.77, 0.5782, 0.8366, 0.5853, 0.7024, 0.9633, 0.7692, 0.9633, 0.7692, 0.9672, 0.7024, 0.9672, 0.6991, 0.7772, 0.6992, 0.8082, 0.6381, 0.8112, 0.6387, 0.7803, 0.836, 0.9633, 0.7692, 0.9633, 0.7697, 0.9591, 0.8371, 0.9592, 0.8371, 0.9592, 0.7697, 0.9591, 0.7697, 0.9412, 0.8371, 0.9412, 0.7034, 0.6081, 0.77, 0.608, 0.7706, 0.6122, 0.7034, 0.6123, 0.7034, 0.6123, 0.7706, 0.6122, 0.7706, 0.6301, 0.7034, 0.6301, 0.7679, 0.5148, 0.768, 0.5348, 0.6604, 0.5351, 0.6604, 0.5149, 0.5758, 0.6354, 0.5755, 0.7898, 0.4654, 0.8263, 0.4626, 0.6419, 0.6371, 0.6339, 0.6385, 0.7792, 0.5755, 0.7898, 0.5758, 0.6354, 0.7596, 0.6336, 0.7594, 0.7787, 0.6991, 0.7762, 0.6984, 0.633, 0.9335, 0.6403, 0.9323, 0.824, 0.8222, 0.7887, 0.8208, 0.6347, 0.8208, 0.6347, 0.8222, 0.7887, 0.7594, 0.7787, 0.7596, 0.6336, 0.6984, 0.633, 0.6991, 0.7762, 0.6385, 0.7792, 0.6371, 0.6339, 0.008711, 0.5472, 0.1032, 0.5472, 0.1032, 0.6255, 0.008711, 0.6255, 0.008711, 0.5026, 0.1032, 0.5026, 0.1032, 0.5356, 0.008711, 0.5356, 0.02093, 0.3276, 0.0213, 0.1826, 0.08402, 0.182, 0.08366, 0.327, 0.008711, 0.3681, 0.1032, 0.3681, 0.1032, 0.4011, 0.008711, 0.4011, 0.008711, 0.4127, 0.1032, 0.4127, 0.1032, 0.491, 0.008711, 0.491, 0.09938, 0.1795, 0.08402, 0.182, 0.08636, 0.1575, 0.09344, 0.1684, 0.0213, 0.1826, 0.005582, 0.1805, 0.01148, 0.1694, 0.01799, 0.1588, 0.08366, 0.327, 0.09938, 0.329, 0.09347, 0.3402, 0.08697, 0.3507, 0.02093, 0.3276, 0.0186, 0.352, 0.01152, 0.3412, 0.005582, 0.33, 0.008711, 0.6313, 0.1032, 0.6313, 0.1032, 0.6371, 0.008711, 0.6371, 0.08402, 0.182, 0.0213, 0.1826, 0.01799, 0.1588, 0.08636, 0.1575, 0.1032, 0.4069, 0.008711, 0.4069, 0.008711, 0.4011, 0.1032, 0.4011, 0.0213, 0.1826, 0.02093, 0.3276, 0.005582, 0.33, 0.005582, 0.1805, 0.1032, 0.4968, 0.008711, 0.4968, 0.008711, 0.491, 0.1032, 0.491, 0.02093, 0.3276, 0.08366, 0.327, 0.08697, 0.3507, 0.0186, 0.352, 0.1032, 0.5414, 0.008711, 0.5414, 0.008711, 0.5356, 0.1032, 0.5356, 0.08366, 0.327, 0.08402, 0.182, 0.09938, 0.1795, 0.09938, 0.329, 0.2249, 0.7201, 0.2263, 0.791, 0.2153, 0.7856, 0.2143, 0.726, 0.1003, 0.8568, 0.1138, 0.84, 0.1527, 0.9639, 0.1446, 0.9712, 0.3057, 0.7009, 0.2965, 0.6891, 0.3617, 0.5708, 0.3664, 0.5729, 0.269, 0.837, 0.2959, 0.8344, 0.2918, 0.8475, 0.2752, 0.8487, 0.269, 0.837, 0.2752, 0.8487, 0.197, 0.9686, 0.1948, 0.9557, 0.3322, 0.7857, 0.3289, 0.7163, 0.3395, 0.7213, 0.3424, 0.7795, 0.05936, 0.8571, 0.07309, 0.8737, 0.02573, 0.9736, 0.01671, 0.9718, 0.2894, 0.6723, 0.2631, 0.6719, 0.2681, 0.6598, 0.2841, 0.6604, 0.2911, 0.7061, 0.2633, 0.7071, 0.2565, 0.6898, 0.2965, 0.6891, 0.2974, 0.7135, 0.2911, 0.7061, 0.2965, 0.6891, 0.3057, 0.7009, 0.3044, 0.7833, 0.3022, 0.7211, 0.315, 0.7112, 0.3183, 0.792, 0.2573, 0.7155, 0.2527, 0.7237, 0.2389, 0.7141, 0.2479, 0.7028, 0.2663, 0.8014, 0.2944, 0.7996, 0.3016, 0.8164, 0.2609, 0.8193, 0.3001, 0.7915, 0.3044, 0.7833, 0.3183, 0.792, 0.3098, 0.8034, 0.2597, 0.7935, 0.2663, 0.8014, 0.2609, 0.8193, 0.2511, 0.8068, 0.2527, 0.7237, 0.2545, 0.7855, 0.241, 0.796, 0.2389, 0.7141, 0.186, 0.9526, 0.1948, 0.9557, 0.197, 0.9686, 0.1795, 0.9667, 0.39, 0.9367, 0.3984, 0.9302, 0.4103, 0.9338, 0.3978, 0.9493, 0.1733, 0.5654, 0.1645, 0.5715, 0.1527, 0.5675, 0.166, 0.5522, 0.37, 0.5654, 0.3622, 0.5616, 0.3604, 0.5493, 0.3768, 0.5518, 0.2959, 0.8344, 0.3016, 0.8164, 0.3803, 0.9312, 0.3818, 0.9407, 0.3322, 0.7857, 0.3424, 0.7795, 0.4103, 0.9338, 0.3984, 0.9302, 0.2479, 0.7028, 0.2389, 0.7141, 0.1729, 0.576, 0.1781, 0.5737, 0.2631, 0.6719, 0.2565, 0.6898, 0.1828, 0.5713, 0.1817, 0.5618, 0.3289, 0.7163, 0.315, 0.7112, 0.3716, 0.5747, 0.3786, 0.5718, 0.3098, 0.8034, 0.3183, 0.792, 0.39, 0.926, 0.3849, 0.9285, 0.05878, 0.7725, 0.04527, 0.7893, 0.006354, 0.6653, 0.01456, 0.6583, 0.2894, 0.6723, 0.2841, 0.6604, 0.3604, 0.5493, 0.3622, 0.5616, 0.2511, 0.8068, 0.2609, 0.8193, 0.1952, 0.9457, 0.1902, 0.9436, 0.0997, 0.7722, 0.08596, 0.7555, 0.1333, 0.6557, 0.1424, 0.6572, 0.2249, 0.7201, 0.2143, 0.726, 0.1527, 0.5675, 0.1645, 0.5715, 0.2263, 0.791, 0.241, 0.796, 0.1847, 0.9416, 0.1765, 0.9471, 0.2153, 0.7856, 0.2263, 0.791, 0.1765, 0.9471, 0.1648, 0.9521, 0.2389, 0.7141, 0.2249, 0.7201, 0.1645, 0.5715, 0.1729, 0.576, 0.2965, 0.6891, 0.2894, 0.6723, 0.3622, 0.5616, 0.3617, 0.5708, 0.3395, 0.7213, 0.3289, 0.7163, 0.3786, 0.5718, 0.3905, 0.5653, 0.2681, 0.6598, 0.2631, 0.6719, 0.1817, 0.5618, 0.1829, 0.5491, 0.3183, 0.792, 0.3322, 0.7857, 0.3984, 0.9302, 0.39, 0.926, 0.2918, 0.8475, 0.2959, 0.8344, 0.3818, 0.9407, 0.3812, 0.9534, 0.3664, 0.5729, 0.3617, 0.5708, 0.3622, 0.5616, 0.37, 0.5654, 0.1781, 0.5737, 0.1729, 0.576, 0.1645, 0.5715, 0.1733, 0.5654, 0.3849, 0.9285, 0.39, 0.926, 0.3984, 0.9302, 0.39, 0.9367, 0.1902, 0.9436, 0.1952, 0.9457, 0.1948, 0.9557, 0.186, 0.9526, 0.2965, 0.6891, 0.2565, 0.6898, 0.2631, 0.6719, 0.2894, 0.6723, 0.3183, 0.792, 0.315, 0.7112, 0.3289, 0.7163, 0.3322, 0.7857, 0.2609, 0.8193, 0.269, 0.837, 0.1948, 0.9557, 0.1952, 0.9457, 0.2609, 0.8193, 0.3016, 0.8164, 0.2959, 0.8344, 0.269, 0.837, 0.2389, 0.7141, 0.241, 0.796, 0.2263, 0.791, 0.2249, 0.7201, 0.2631, 0.7267, 0.2652, 0.7819, 0.2545, 0.7855, 0.2527, 0.7237, 0.2671, 0.7856, 0.2691, 0.7889, 0.2663, 0.8014, 0.2597, 0.7935, 0.2921, 0.7845, 0.2937, 0.7809, 0.3044, 0.7833, 0.3001, 0.7915, 0.2691, 0.7889, 0.2904, 0.7881, 0.2944, 0.7996, 0.2663, 0.8014, 0.265, 0.723, 0.2631, 0.7267, 0.2527, 0.7237, 0.2573, 0.7155, 0.2937, 0.7809, 0.2923, 0.7244, 0.3022, 0.7211, 0.3044, 0.7833, 0.2903, 0.721, 0.2883, 0.7176, 0.2911, 0.7061, 0.2974, 0.7135, 0.2883, 0.7176, 0.2671, 0.7196, 0.2633, 0.7071, 0.2911, 0.7061, 0.04527, 0.7893, 0.0578, 0.8148, 0.04562, 0.8404, 0.0578, 0.8148, 0.04527, 0.7893, 0.05878, 0.7725, 0.06851, 0.7922, 0.05936, 0.8571, 0.06882, 0.8372, 0.07983, 0.8595, 0.07309, 0.8737, 0.07309, 0.8737, 0.07983, 0.8595, 0.08677, 0.8736, 0.07953, 0.8146, 0.06851, 0.7922, 0.07922, 0.7697, 0.09023, 0.7921, 0.1003, 0.8568, 0.09054, 0.837, 0.1012, 0.8145, 0.1138, 0.84, 0.06851, 0.7922, 0.05878, 0.7725, 0.07228, 0.7556, 0.07922, 0.7697, 0.1138, 0.84, 0.1012, 0.8145, 0.1134, 0.7888, 0.07922, 0.7697, 0.07228, 0.7556, 0.08596, 0.7555, 0.09023, 0.7921, 0.07922, 0.7697, 0.08596, 0.7555, 0.0997, 0.7722, 0.08677, 0.8736, 0.07983, 0.8595, 0.09054, 0.837, 0.1003, 0.8568, 0.06882, 0.8372, 0.0578, 0.8148, 0.06851, 0.7922, 0.07953, 0.8146, 0.2923, 0.7244, 0.2903, 0.721, 0.2974, 0.7135, 0.3022, 0.7211, 0.2652, 0.7819, 0.2671, 0.7856, 0.2597, 0.7935, 0.2545, 0.7855, 0.1847, 0.9416, 0.1902, 0.9436, 0.186, 0.9526, 0.1765, 0.9471, 0.3716, 0.5747, 0.3664, 0.5729, 0.37, 0.5654, 0.3786, 0.5718, 0.241, 0.796, 0.2511, 0.8068, 0.1902, 0.9436, 0.1847, 0.9416, 0.07228, 0.7556, 0.05878, 0.7725, 0.01456, 0.6583, 0.02356, 0.6564, 0.3786, 0.5718, 0.37, 0.5654, 0.3768, 0.5518, 0.3905, 0.5653, 0.1765, 0.9471, 0.186, 0.9526, 0.1795, 0.9667, 0.1648, 0.9521, 0.2545, 0.7855, 0.2597, 0.7935, 0.2511, 0.8068, 0.241, 0.796, 0.3022, 0.7211, 0.2974, 0.7135, 0.3057, 0.7009, 0.315, 0.7112, 0.315, 0.7112, 0.3057, 0.7009, 0.3664, 0.5729, 0.3716, 0.5747, 0.08677, 0.8736, 0.1003, 0.8568, 0.1446, 0.9712, 0.1355, 0.9728, 0.1032, 0.5026, 0.008711, 0.5026, 0.008711, 0.4968, 0.1032, 0.4968, 0.008711, 0.6255, 0.1032, 0.6255, 0.1032, 0.6313, 0.008711, 0.6313, 0.07983, 0.8595, 0.06882, 0.8372, 0.07953, 0.8146, 0.09054, 0.837, 0.1012, 0.8145, 0.09023, 0.7921, 0.0997, 0.7722, 0.1134, 0.7888, 0.09054, 0.837, 0.07953, 0.8146, 0.09023, 0.7921, 0.1012, 0.8145, 0.04562, 0.8404, 0.0578, 0.8148, 0.06882, 0.8372, 0.05936, 0.8571, 0.2671, 0.7196, 0.265, 0.723, 0.2573, 0.7155, 0.2633, 0.7071, 0.2904, 0.7881, 0.2921, 0.7845, 0.3001, 0.7915, 0.2944, 0.7996, 0.3803, 0.9312, 0.3849, 0.9285, 0.39, 0.9367, 0.3818, 0.9407, 0.1828, 0.5713, 0.1781, 0.5737, 0.1733, 0.5654, 0.1817, 0.5618, 0.1134, 0.7888, 0.0997, 0.7722, 0.1424, 0.6572, 0.1507, 0.6643, 0.3016, 0.8164, 0.3098, 0.8034, 0.3849, 0.9285, 0.3803, 0.9312, 0.2565, 0.6898, 0.2479, 0.7028, 0.1781, 0.5737, 0.1828, 0.5713, 0.1817, 0.5618, 0.1733, 0.5654, 0.166, 0.5522, 0.1829, 0.5491, 0.3818, 0.9407, 0.39, 0.9367, 0.3978, 0.9493, 0.3812, 0.9534, 0.2944, 0.7996, 0.3001, 0.7915, 0.3098, 0.8034, 0.3016, 0.8164, 0.2633, 0.7071, 0.2573, 0.7155, 0.2479, 0.7028, 0.2565, 0.6898, 0.04562, 0.8404, 0.05936, 0.8571, 0.01671, 0.9718, 0.00841, 0.9649, 0.1032, 0.5472, 0.008711, 0.5472, 0.008711, 0.5414, 0.1032, 0.5414, 0.1032, 0.4127, 0.008711, 0.4127, 0.008711, 0.4069, 0.1032, 0.4069, 0.04004, 0.02466, 0.06352, 0.02466, 0.06352, 0.04237, 0.04004, 0.04237, 0.04004, 0.04237, 0.06352, 0.04237, 0.06352, 0.06291, 0.04004, 0.06291, 0.04004, 0.06291, 0.06352, 0.06291, 0.06352, 0.08502, 0.04004, 0.08502, 0.04004, 0.08502, 0.06352, 0.08502, 0.06352, 0.1056, 0.04004, 0.1056, 0.04004, 0.1056, 0.06352, 0.1056, 0.06352, 0.1233, 0.04004, 0.1233, 0.03918, 0.04721, 0.03918, 0.1035, 0.02632, 0.09816, 0.01838, 0.08408, 0.01838, 0.06667, 0.02632, 0.05259, 0.06396, 0.04721, 0.07682, 0.05259, 0.08477, 0.06667, 0.08477, 0.08408, 0.07682, 0.09816, 0.06396, 0.1035])
me_cube_008.materials.append(mat_monitorshinymat)
me_cube_008.materials.append(mat_monitorscreenmat)
me_cube_008.materials.append(mat_monitorbuttonmat)
me_cube_008.use_remesh_preserve_volume = False
me_cube_008.use_remesh_preserve_attributes = False
me_cube_008.use_mirror_vertex_groups = False
me_cube_008.update()
me_cube_008.normals_split_custom_set([tuple(v) for v in zip(*[iter([0.07412, 0.4258, -0.9018, 0.2614, 0.5923, -0.7621, 0.343, 0.2278, -0.9113, 0.08324, 0.1776, -0.9806, -0.03009, 0.9993, 0.02374, -0.001944, 0.9949, 0.1013, 0.01346, 0.9043, 0.4267, -9.518e-08, 0.1601, 0.9871, -1.071e-07, 0.1601, 0.9871, 4.516e-07, -0.6791, 0.7341, 5.846e-07, -0.6791, 0.7341, -3.787e-08, 0.1601, 0.9871, -0.2773, 0.2202, 0.9352, -0.1995, -0.6272, 0.7529, 6.24e-07, -0.6791, 0.7341, 0.9667, 0.2558, 1.049e-08, 0.8347, 0.2649, 0.4829, 0.6972, -0.5955, 0.3992, 0.7228, -0.6911, 0.0, -0.3015, -0.9045, -0.3015, 5.859e-07, -0.9992, 0.03888, 6.509e-07, -0.9992, 0.03888, -3.346e-05, -0.7071, -0.7071, -0.01023, 0.1645, -0.9863, -5.537e-08, 0.1649, -0.9863, 4.862e-07, -0.6769, -0.7361, -0.007635, -0.6792, -0.734, -0.9667, 0.2558, 1.014e-08, -0.8347, 0.2649, 0.4829, -0.6372, 0.6775, 0.3675, -0.7506, 0.6607, 2.197e-08, -0.7228, -0.6911, 0.0, -0.6972, -0.5955, 0.3992, -0.8347, 0.2649, 0.4829, -0.9667, 0.2558, 1.014e-08, -3.346e-05, -0.7071, -0.7071, 6.481e-07, -0.9992, 0.03888, 6.574e-07, -0.9992, 0.03888, -3.345e-05, -0.7071, -0.7071, 0.08324, 0.1776, -0.9806, 0.343, 0.2278, -0.9113, 0.255, -0.6331, -0.7309, 0.05953, -0.6723, -0.7378, 0.01023, 0.1645, -0.9863, 0.03071, 0.1667, -0.9855, 0.02189, -0.675, -0.7375, 0.007636, -0.6792, -0.734, -6.922e-07, 0.4687, 0.8833, -0.2005, 0.5794, 0.79, -0.2773, 0.2202, 0.9352, -3.787e-08, 0.1601, 0.9871, 0.01156, 0.2059, -0.9785, 0.03213, 0.234, -0.9717, 0.03071, 0.1667, -0.9855, 0.01023, 0.1645, -0.9863, -3.019e-07, 0.4687, 0.8833, -2.576e-07, 0.4687, 0.8833, -9.353e-08, 0.1601, 0.9871, -1.671e-07, 0.1601, 0.9871, -4.545e-08, 0.1601, 0.9871, -1.126e-07, 0.1601, 0.9871, 4.164e-07, -0.6791, 0.7341, 4.934e-07, -0.6791, 0.7341, -3.346e-05, -0.7071, -0.7071, 6.481e-07, -0.9992, 0.03888, 6.487e-07, -0.9992, 0.03888, -3.346e-05, -0.7071, -0.7071, -1.671e-07, 0.1601, 0.9871, -9.353e-08, 0.1601, 0.9871, 4.092e-07, -0.6791, 0.7341, 3.298e-07, -0.6791, 0.7341, 0.007841, 0.7622, 0.6473, 0.000619, 0.8887, 0.4585, -5.541e-07, 0.8775, 0.4796, -4.738e-07, 0.7536, 0.6574, -0.01156, 0.2059, -0.9785, -1.314e-07, 0.2033, -0.9791, -5.537e-08, 0.1649, -0.9863, -0.01023, 0.1645, -0.9863, -0.07412, 0.4258, -0.9018, -0.03213, 0.234, -0.9717, -0.03071, 0.1667, -0.9855, -0.08324, 0.1776, -0.9806, -3.019e-07, 0.4687, 0.8833, -3.072e-07, 0.4687, 0.8833, -1.126e-07, 0.1601, 0.9871, -4.545e-08, 0.1601, 0.9871, -0.007842, 0.7622, 0.6473, -0.0006201, 0.8887, 0.4585, -0.01346, 0.9043, 0.4267, -0.02541, 0.7796, 0.6257, -1.361e-07, 0.4687, 0.8833, -3.29e-07, 0.4687, 0.8833, -1.071e-07, 0.1601, 0.9871, -9.518e-08, 0.1601, 0.9871, -1.361e-07, 0.4687, 0.8833, 0.2005, 0.5794, 0.79, 0.06122, 0.8931, 0.4457, -4.789e-07, 0.8968, 0.4425, 0.7506, 0.6607, 2.893e-08, 0.6372, 0.6775, 0.3675, 0.8347, 0.2649, 0.4829, 0.9667, 0.2558, 1.049e-08, 0.3015, -0.9045, -0.3015, 5.837e-07, -0.9992, 0.03888, -0.0224, -0.999, 0.03885, -0.02242, -0.9997, 0.0, -0.07412, 0.4258, -0.9018, -0.2614, 0.5923, -0.7621, -0.1016, 0.9021, -0.4193, -0.09336, 0.8046, -0.5864, -6.922e-07, 0.4687, 0.8833, -2.576e-07, 0.4687, 0.8833, -5.673e-07, 0.8968, 0.4425, -7.272e-07, 0.8968, 0.4425, 0.09336, 0.8046, -0.5864, 0.03009, 0.9993, 0.02374, -4.789e-07, 0.8968, 0.4425, 0.06122, 0.8931, 0.4457, 0.3171, 0.9305, 0.1836, 0.3167, 0.9485, 1.845e-08, 0.3167, 0.9485, -8.234e-11, 0.3219, 0.9293, -0.1809, 0.1016, 0.9021, -0.4193, 0.7506, 0.6607, -1.197e-09, 0.6482, 0.6741, -0.3543, 0.3219, 0.9293, -0.1809, 0.3167, 0.9485, -8.234e-11, -0.01156, 0.2059, -0.9785, -0.03213, 0.234, -0.9717, -0.1104, 0.7467, -0.6559, -0.05445, 0.742, -0.6682, 0.07412, 0.4258, -0.9018, 0.03213, 0.234, -0.9717, 0.1104, 0.7467, -0.6559, 0.09336, 0.8046, -0.5864, -3.019e-07, 0.4687, 0.8833, -3.29e-07, 0.4687, 0.8833, -6.113e-07, 0.8968, 0.4425, -6.022e-07, 0.8968, 0.4425, 0.01156, 0.2059, -0.9785, -1.314e-07, 0.2033, -0.9791, -4.978e-07, 0.7371, -0.6758, 0.05445, 0.742, -0.6682, -3.019e-07, 0.4687, 0.8833, -3.072e-07, 0.4687, 0.8833, -6.022e-07, 0.8968, 0.4425, -6.022e-07, 0.8968, 0.4425, -0.3167, 0.9485, 1.9e-08, -0.3219, 0.9293, -0.1809, -0.6482, 0.6741, -0.3543, -0.7506, 0.6607, 2.379e-08, -0.255, -0.6331, -0.7309, -0.02542, -0.999, -0.03791, -0.7036, -0.5983, -0.3834, -0.6972, -0.5955, 0.3992, -0.0224, -0.999, 0.03885, -0.1995, -0.6272, 0.7529, 0.7036, -0.5983, -0.3834, 0.02542, -0.999, -0.03791, 0.255, -0.6331, -0.7309, 0.1995, -0.6272, 0.7529, 0.0224, -0.999, 0.03885, 0.6972, -0.5955, 0.3992, -0.343, 0.2278, -0.9113, -0.255, -0.6331, -0.7309, -0.7036, -0.5983, -0.3834, -0.8446, 0.264, -0.4657, -0.02242, -0.9997, 0.0, -0.0224, -0.999, 0.03885, -0.6972, -0.5955, 0.3992, -0.7228, -0.6911, 0.0, 0.2773, 0.2202, 0.9352, 0.1995, -0.6272, 0.7529, 0.6972, -0.5955, 0.3992, 0.8347, 0.2649, 0.4829, 0.02242, -0.9997, 0.0, 0.02542, -0.999, -0.03791, 0.7036, -0.5983, -0.3834, 0.7228, -0.6911, 0.0, 0.05953, -0.6723, -0.7378, 0.255, -0.6331, -0.7309, 0.02542, -0.999, -0.03791, 0.003258, -0.9992, -0.03954, 6.24e-07, -0.6791, 0.7341, -0.1995, -0.6272, 0.7529, -0.0224, -0.999, 0.03885, 5.837e-07, -0.9992, 0.03888, -0.05953, -0.6723, -0.7378, -0.02189, -0.675, -0.7375, -0.00118, -0.9992, -0.03925, -0.003256, -0.9992, -0.03954, 0.007636, -0.6792, -0.734, 0.02189, -0.675, -0.7375, 0.001181, -0.9992, -0.03925, 0.000404, -0.9992, -0.03877, 5.846e-07, -0.6791, 0.7341, 4.516e-07, -0.6791, 0.7341, 6.509e-07, -0.9992, 0.03888, 5.859e-07, -0.9992, 0.03888, 3.298e-07, -0.6791, 0.7341, 4.092e-07, -0.6791, 0.7341, 6.487e-07, -0.9992, 0.03888, 6.481e-07, -0.9992, 0.03888, -0.007635, -0.6792, -0.734, 4.862e-07, -0.6769, -0.7361, 6.591e-07, -0.9992, -0.03903, -0.0004027, -0.9992, -0.03877, 4.934e-07, -0.6791, 0.7341, 4.164e-07, -0.6791, 0.7341, 6.574e-07, -0.9992, 0.03888, 6.481e-07, -0.9992, 0.03888, -0.1995, -0.6272, 0.7529, -0.2773, 0.2202, 0.9352, -0.8347, 0.2649, 0.4829, -0.6972, -0.5955, 0.3992, 0.255, -0.6331, -0.7309, 0.343, 0.2278, -0.9113, 0.8446, 0.264, -0.4657, 0.7036, -0.5983, -0.3834, -0.2005, 0.5794, 0.79, -0.06122, 0.8931, 0.4457, -0.3171, 0.9305, 0.1836, -0.6372, 0.6775, 0.3675, -0.1016, 0.9021, -0.4193, -0.2614, 0.5923, -0.7621, -0.6482, 0.6741, -0.3543, -0.3219, 0.9293, -0.1809, 0.6372, 0.6775, 0.3675, 0.3171, 0.9305, 0.1836, 0.06122, 0.8931, 0.4457, 0.2005, 0.5794, 0.79, 0.2614, 0.5923, -0.7621, 0.1016, 0.9021, -0.4193, 0.3219, 0.9293, -0.1809, 0.6482, 0.6741, -0.3543, -0.8446, 0.264, -0.4657, -0.6482, 0.6741, -0.3543, -0.2614, 0.5923, -0.7621, -0.343, 0.2278, -0.9113, -0.2773, 0.2202, 0.9352, -0.2005, 0.5794, 0.79, -0.6372, 0.6775, 0.3675, -0.8347, 0.2649, 0.4829, 0.343, 0.2278, -0.9113, 0.2614, 0.5923, -0.7621, 0.6482, 0.6741, -0.3543, 0.8446, 0.264, -0.4657, 0.2005, 0.5794, 0.79, 0.2773, 0.2202, 0.9352, 0.8347, 0.2649, 0.4829, 0.6372, 0.6775, 0.3675, -0.08324, 0.1776, -0.9806, -0.03071, 0.1667, -0.9855, -0.02189, -0.675, -0.7375, -0.05953, -0.6723, -0.7378, 0.0224, -0.999, 0.03885, 0.02242, -0.9997, 0.0, 0.7228, -0.6911, 0.0, 0.6972, -0.5955, 0.3992, 0.02242, -0.9997, 0.0, 0.02242, -0.9997, 0.0, 0.7228, -0.6911, 0.0, 0.7228, -0.6911, 0.0, -0.02542, -0.999, -0.03791, -0.02242, -0.9997, 0.0, -0.7228, -0.6911, 0.0, -0.7036, -0.5983, -0.3834, -0.02242, -0.9997, 0.0, -0.02242, -0.9997, 0.0, -0.7228, -0.6911, 0.0, -0.7228, -0.6911, 0.0, -0.3171, 0.9305, 0.1836, -0.3167, 0.9485, 1.277e-08, -0.7506, 0.6607, 2.197e-08, -0.6372, 0.6775, 0.3675, -0.3167, 0.9485, 1.277e-08, -0.3167, 0.9485, 1.9e-08, -0.7506, 0.6607, 2.379e-08, -0.7506, 0.6607, 2.197e-08, 0.6372, 0.6775, 0.3675, 0.7506, 0.6607, 2.893e-08, 0.3167, 0.9485, 1.845e-08, 0.3171, 0.9305, 0.1836, 0.7506, 0.6607, 2.893e-08, 0.7506, 0.6607, -1.197e-09, 0.3167, 0.9485, -8.234e-11, 0.3167, 0.9485, 1.845e-08, -0.003256, -0.9992, -0.03954, 0.3015, -0.9045, 0.3015, -0.02242, -0.9997, 0.0, -0.02542, -0.999, -0.03791, 0.3015, -0.9045, 0.3015, 0.3015, -0.9045, -0.3015, -0.02242, -0.9997, 0.0, -0.02242, -0.9997, 0.0, 0.6482, 0.6741, -0.3543, 0.7506, 0.6607, -1.197e-09, 0.9667, 0.2558, -1.844e-09, 0.8446, 0.264, -0.4657, 0.7506, 0.6607, -1.197e-09, 0.7506, 0.6607, 2.893e-08, 0.9667, 0.2558, 1.049e-08, 0.9667, 0.2558, -1.844e-09, -0.0004027, -0.9992, -0.03877, -3.34e-05, -0.7071, 0.7071, -3.34e-05, -0.7071, 0.7071, -0.00118, -0.9992, -0.03925, -3.906e-08, 0.0, -1.0, -2.348e-08, 0.0, -1.0, -2.348e-08, 0.0, -1.0, -3.906e-08, 0.0, -1.0, 0.000404, -0.9992, -0.03877, -3.34e-05, -0.7071, 0.7071, -3.339e-05, -0.7071, 0.7071, 6.591e-07, -0.9992, -0.03903, 2.047e-09, 0.0, -1.0, -5.089e-08, 0.0, -1.0, -5.089e-08, 0.0, -1.0, 2.047e-09, 0.0, -1.0, -0.7036, -0.5983, -0.3834, -0.7228, -0.6911, 0.0, -0.9667, 0.2558, 5.869e-09, -0.8446, 0.264, -0.4657, -0.7228, -0.6911, 0.0, -0.7228, -0.6911, 0.0, -0.9667, 0.2558, 1.014e-08, -0.9667, 0.2558, 5.869e-09, -0.8446, 0.264, -0.4657, -0.9667, 0.2558, 5.869e-09, -0.7506, 0.6607, 2.379e-08, -0.6482, 0.6741, -0.3543, -0.9667, 0.2558, 5.869e-09, -0.9667, 0.2558, 1.014e-08, -0.7506, 0.6607, 2.197e-08, -0.7506, 0.6607, 2.379e-08, 0.003258, -0.9992, -0.03954, -0.3015, -0.9045, 0.3015, -3.34e-05, -0.7071, 0.7071, 0.001181, -0.9992, -0.03925, -4.82e-08, 0.0, 1.0, -2.166e-08, 0.0, 1.0, -2.166e-08, 0.0, 1.0, -4.82e-08, 0.0, 1.0, 0.8446, 0.264, -0.4657, 0.9667, 0.2558, -1.844e-09, 0.7228, -0.6911, 0.0, 0.7036, -0.5983, -0.3834, 0.9667, 0.2558, -1.844e-09, 0.9667, 0.2558, 1.049e-08, 0.7228, -0.6911, 0.0, 0.7228, -0.6911, 0.0, 0.02242, -0.9997, 0.0, 0.02242, -0.9997, 0.0, -0.3015, -0.9045, -0.3015, -0.3015, -0.9045, 0.3015, 0.02542, -0.999, -0.03791, 0.02242, -0.9997, 0.0, -0.3015, -0.9045, 0.3015, 0.003258, -0.9992, -0.03954, 0.1995, -0.6272, 0.7529, 5.846e-07, -0.6791, 0.7341, 5.859e-07, -0.9992, 0.03888, 0.0224, -0.999, 0.03885, 0.02189, -0.675, -0.7375, 0.05953, -0.6723, -0.7378, 0.003258, -0.9992, -0.03954, 0.001181, -0.9992, -0.03925, 0.2614, 0.5923, -0.7621, 0.07412, 0.4258, -0.9018, 0.09336, 0.8046, -0.5864, 0.1016, 0.9021, -0.4193, -0.02541, 0.7796, 0.6257, -0.01346, 0.9043, 0.4267, 0.03009, 0.9993, 0.02374, -3.29e-07, 0.4687, 0.8833, -1.361e-07, 0.4687, 0.8833, -4.789e-07, 0.8968, 0.4425, -6.113e-07, 0.8968, 0.4425, 0.2005, 0.5794, 0.79, -1.361e-07, 0.4687, 0.8833, -9.518e-08, 0.1601, 0.9871, 0.2773, 0.2202, 0.9352, 0.03071, 0.1667, -0.9855, 0.08324, 0.1776, -0.9806, 0.05953, -0.6723, -0.7378, 0.02189, -0.675, -0.7375, 0.02242, -0.9997, 0.0, 0.0224, -0.999, 0.03885, 5.859e-07, -0.9992, 0.03888, -0.3015, -0.9045, -0.3015, 0.2773, 0.2202, 0.9352, -9.518e-08, 0.1601, 0.9871, 5.846e-07, -0.6791, 0.7341, 0.1995, -0.6272, 0.7529, 0.03213, 0.234, -0.9717, 0.07412, 0.4258, -0.9018, 0.08324, 0.1776, -0.9806, 0.03071, 0.1667, -0.9855, -3.54e-08, 0.0, 1.0, -2.982e-09, 0.0, 1.0, -2.982e-09, 0.0, 1.0, -3.54e-08, 0.0, 1.0, -0.00118, -0.9992, -0.03925, -3.34e-05, -0.7071, 0.7071, 0.3015, -0.9045, 0.3015, -0.003256, -0.9992, -0.03954, -0.343, 0.2278, -0.9113, -0.08324, 0.1776, -0.9806, -0.05953, -0.6723, -0.7378, -0.255, -0.6331, -0.7309, -0.255, -0.6331, -0.7309, -0.05953, -0.6723, -0.7378, -0.003256, -0.9992, -0.03954, -0.02542, -0.999, -0.03791, 4.092e-07, -0.6791, 0.7341, 6.24e-07, -0.6791, 0.7341, 5.837e-07, -0.9992, 0.03888, 6.487e-07, -0.9992, 0.03888, -0.2005, 0.5794, 0.79, -6.922e-07, 0.4687, 0.8833, -7.272e-07, 0.8968, 0.4425, -0.06122, 0.8931, 0.4457, -0.03213, 0.234, -0.9717, -0.07412, 0.4258, -0.9018, -0.09336, 0.8046, -0.5864, -0.1104, 0.7467, -0.6559, -3.346e-05, -0.7071, -0.7071, 6.487e-07, -0.9992, 0.03888, 5.837e-07, -0.9992, 0.03888, 0.3015, -0.9045, -0.3015, -0.2614, 0.5923, -0.7621, -0.07412, 0.4258, -0.9018, -0.08324, 0.1776, -0.9806, -0.343, 0.2278, -0.9113, -2.576e-07, 0.4687, 0.8833, -6.922e-07, 0.4687, 0.8833, -3.787e-08, 0.1601, 0.9871, -9.353e-08, 0.1601, 0.9871, -9.353e-08, 0.1601, 0.9871, -3.787e-08, 0.1601, 0.9871, 6.24e-07, -0.6791, 0.7341, 4.092e-07, -0.6791, 0.7341, -0.1016, 0.9021, -0.4193, -0.3219, 0.9293, -0.1809, -0.3167, 0.9485, 1.9e-08, -0.3167, 0.9485, 1.277e-08, -0.3171, 0.9305, 0.1836, -0.06122, 0.8931, 0.4457, -7.272e-07, 0.8968, 0.4425, -0.03009, 0.9993, 0.02374, -0.09336, 0.8046, -0.5864, 6.603e-07, -1.0, 0.0, 6.603e-07, -1.0, 0.0, 6.551e-07, -1.0, 0.0, 6.551e-07, -1.0, 0.0, 6.376e-07, -1.0, 0.0, 6.376e-07, -1.0, 0.0, 6.49e-07, -1.0, 0.0, 6.49e-07, -1.0, 0.0, 6.617e-07, -1.0, 0.0, 6.617e-07, -1.0, 0.0, 6.496e-07, -1.0, 0.0, 6.496e-07, -1.0, 0.0, 6.551e-07, -1.0, 0.0, 6.551e-07, -1.0, 0.0, 6.498e-07, -1.0, 0.0, 6.498e-07, -1.0, 0.0, -1.038e-07, 0.0, -1.0, -7.924e-08, 0.0, -1.0, -7.924e-08, 0.0, -1.0, -1.038e-07, 0.0, -1.0, 2.944e-08, 0.0, 1.0, -9.382e-09, 0.0, 1.0, -9.382e-09, 0.0, 1.0, 2.944e-08, 0.0, 1.0, -1.0, 0.0, 0.0, -1.0, 0.0, 0.0, -1.0, 0.0, 0.0, -1.0, 0.0, 0.0, 1.0, 0.0, 0.0, 1.0, 0.0, 0.0, 1.0, 0.0, 0.0, 1.0, 0.0, 0.0, -5.464e-08, 0.0, -1.0, -3.906e-08, 0.0, -1.0, -3.906e-08, 0.0, -1.0, -5.464e-08, 0.0, -1.0, -2.166e-08, 0.0, 1.0, 4.882e-09, 0.0, 1.0, 4.882e-09, 0.0, 1.0, -2.166e-08, 0.0, 1.0, -0.003389, 0.9925, 0.1223, -0.001944, 0.9949, 0.1013, -5.673e-07, 0.8968, 0.4425, -6.022e-07, 0.8968, 0.4425, 0.03009, 0.9993, 0.02374, 0.001943, 0.9949, 0.1013, -6.113e-07, 0.8968, 0.4425, -4.789e-07, 0.8968, 0.4425, 0.003388, 0.9925, 0.1223, -6.4e-07, 0.991, 0.1342, -6.022e-07, 0.8968, 0.4425, -6.022e-07, 0.8968, 0.4425, -0.001944, 0.9949, 0.1013, -0.03009, 0.9993, 0.02374, -7.272e-07, 0.8968, 0.4425, -5.673e-07, 0.8968, 0.4425, 0.000619, 0.8887, 0.4585, 0.01346, 0.9043, 0.4267, -0.001944, 0.9949, 0.1013, -0.003389, 0.9925, 0.1223, 0.03009, 0.9993, 0.02374, -0.01346, 0.9043, 0.4267, 0.001943, 0.9949, 0.1013, 0.01346, 0.9043, 0.4267, 0.0254, 0.7796, 0.6257, -0.03009, 0.9993, 0.02374, -0.0006201, 0.8887, 0.4585, -5.541e-07, 0.8775, 0.4796, -6.4e-07, 0.991, 0.1342, 0.003388, 0.9925, 0.1223, -5.541e-07, 0.8775, 0.4796, 0.000619, 0.8887, 0.4585, -0.003389, 0.9925, 0.1223, -6.4e-07, 0.991, 0.1342, -6.4e-07, 0.991, 0.1342, -0.003389, 0.9925, 0.1223, -6.022e-07, 0.8968, 0.4425, -6.022e-07, 0.8968, 0.4425, -7.924e-08, 0.0, -1.0, -5.464e-08, 0.0, -1.0, -5.464e-08, 0.0, -1.0, -7.924e-08, 0.0, -1.0, -2.982e-09, 0.0, 1.0, 2.944e-08, 0.0, 1.0, 2.944e-08, 0.0, 1.0, -2.982e-09, 0.0, 1.0, 6.49e-07, -1.0, 0.0, 6.49e-07, -1.0, 0.0, 6.603e-07, -1.0, 0.0, 6.603e-07, -1.0, 0.0, 6.591e-07, -0.9992, -0.03903, -3.339e-05, -0.7071, 0.7071, -3.34e-05, -0.7071, 0.7071, -0.0004027, -0.9992, -0.03877, -0.02189, -0.675, -0.7375, -0.007635, -0.6792, -0.734, -0.0004027, -0.9992, -0.03877, -0.00118, -0.9992, -0.03925, 4.164e-07, -0.6791, 0.7341, 3.298e-07, -0.6791, 0.7341, 6.481e-07, -0.9992, 0.03888, 6.574e-07, -0.9992, 0.03888, -2.576e-07, 0.4687, 0.8833, -3.019e-07, 0.4687, 0.8833, -6.022e-07, 0.8968, 0.4425, -5.673e-07, 0.8968, 0.4425, -1.314e-07, 0.2033, -0.9791, -0.01156, 0.2059, -0.9785, -0.05445, 0.742, -0.6682, -4.978e-07, 0.7371, -0.6758, -0.03213, 0.234, -0.9717, -0.01156, 0.2059, -0.9785, -0.01023, 0.1645, -0.9863, -0.03071, 0.1667, -0.9855, 0.0254, 0.7796, 0.6257, 0.01346, 0.9043, 0.4267, 0.000619, 0.8887, 0.4585, 0.007841, 0.7622, 0.6473, -1.126e-07, 0.1601, 0.9871, -1.671e-07, 0.1601, 0.9871, 3.298e-07, -0.6791, 0.7341, 4.164e-07, -0.6791, 0.7341, -3.345e-05, -0.7071, -0.7071, 6.574e-07, -0.9992, 0.03888, 6.481e-07, -0.9992, 0.03888, -3.346e-05, -0.7071, -0.7071, -3.072e-07, 0.4687, 0.8833, -3.019e-07, 0.4687, 0.8833, -1.671e-07, 0.1601, 0.9871, -1.126e-07, 0.1601, 0.9871, -0.03071, 0.1667, -0.9855, -0.01023, 0.1645, -0.9863, -0.007635, -0.6792, -0.734, -0.02189, -0.675, -0.7375, -0.01346, 0.9043, 0.4267, -0.0006201, 0.8887, 0.4585, 0.003388, 0.9925, 0.1223, 0.001943, 0.9949, 0.1013, 0.001943, 0.9949, 0.1013, 0.003388, 0.9925, 0.1223, -6.022e-07, 0.8968, 0.4425, -6.113e-07, 0.8968, 0.4425, -5.089e-08, 0.0, -1.0, -1.038e-07, 0.0, -1.0, -1.038e-07, 0.0, -1.0, -5.089e-08, 0.0, -1.0, 6.496e-07, -1.0, 0.0, 6.496e-07, -1.0, 0.0, 6.376e-07, -1.0, 0.0, 6.376e-07, -1.0, 0.0, -9.382e-09, 0.0, 1.0, -4.82e-08, 0.0, 1.0, -4.82e-08, 0.0, 1.0, -9.382e-09, 0.0, 1.0, 0.001181, -0.9992, -0.03925, -3.34e-05, -0.7071, 0.7071, -3.34e-05, -0.7071, 0.7071, 0.000404, -0.9992, -0.03877, 4.516e-07, -0.6791, 0.7341, 4.934e-07, -0.6791, 0.7341, 6.481e-07, -0.9992, 0.03888, 6.509e-07, -0.9992, 0.03888, 4.862e-07, -0.6769, -0.7361, 0.007636, -0.6792, -0.734, 0.000404, -0.9992, -0.03877, 6.591e-07, -0.9992, -0.03903, 0.03213, 0.234, -0.9717, 0.01156, 0.2059, -0.9785, 0.05445, 0.742, -0.6682, 0.1104, 0.7467, -0.6559, -3.072e-07, 0.4687, 0.8833, -3.019e-07, 0.4687, 0.8833, -6.022e-07, 0.8968, 0.4425, -6.022e-07, 0.8968, 0.4425, -4.738e-07, 0.7536, 0.6574, -5.541e-07, 0.8775, 0.4796, -0.0006201, 0.8887, 0.4585, -0.007842, 0.7622, 0.6473, -3.29e-07, 0.4687, 0.8833, -3.019e-07, 0.4687, 0.8833, -4.545e-08, 0.1601, 0.9871, -1.071e-07, 0.1601, 0.9871, -1.071e-07, 0.1601, 0.9871, -4.545e-08, 0.1601, 0.9871, 4.934e-07, -0.6791, 0.7341, 4.516e-07, -0.6791, 0.7341, -1.314e-07, 0.2033, -0.9791, 0.01156, 0.2059, -0.9785, 0.01023, 0.1645, -0.9863, -5.537e-08, 0.1649, -0.9863, -5.537e-08, 0.1649, -0.9863, 0.01023, 0.1645, -0.9863, 0.007636, -0.6792, -0.734, 4.862e-07, -0.6769, -0.7361, -3.346e-05, -0.7071, -0.7071, 6.509e-07, -0.9992, 0.03888, 6.481e-07, -0.9992, 0.03888, -3.346e-05, -0.7071, -0.7071, 0.1104, 0.7467, -0.6559, 0.1328, 0.9911, 1.474e-06, 0.03009, 0.9993, 0.02374, 0.09336, 0.8046, -0.5864, 0.05445, 0.742, -0.6682, 0.06868, 0.9976, 0.0, 0.1328, 0.9911, 1.474e-06, 0.1104, 0.7467, -0.6559, -0.05445, 0.742, -0.6682, -0.06868, 0.9976, 0.0, -6.383e-07, 1.0, 0.0, -4.978e-07, 0.7371, -0.6758, -0.09336, 0.8046, -0.5864, -0.03009, 0.9993, 0.02374, -0.1328, 0.9911, 1.475e-06, -0.1104, 0.7467, -0.6559, -0.1104, 0.7467, -0.6559, -0.1328, 0.9911, 1.475e-06, -0.06868, 0.9976, 0.0, -0.05445, 0.742, -0.6682, -4.978e-07, 0.7371, -0.6758, -6.383e-07, 1.0, 0.0, 0.06868, 0.9976, 0.0, 0.05445, 0.742, -0.6682, -0.2476, 0.9526, 0.1765, -0.2131, 0.9183, 0.3337, 0.2131, 0.9183, 0.3337, 0.2467, 0.9526, 0.1779, -0.796, -0.5549, 0.2417, -0.7875, -0.4465, 0.4248, -0.7875, 0.4465, 0.4248, -0.7961, 0.5535, 0.2447, -0.2297, -0.381, 0.8956, 0.2297, -0.381, 0.8956, 0.2297, 0.381, 0.8956, -0.2297, 0.381, 0.8956, 0.7948, 0.5537, 0.2483, 0.7875, 0.4465, 0.4248, 0.7875, -0.4465, 0.4248, 0.7948, -0.5551, 0.2453, 0.2468, -0.9533, 0.174, 0.2131, -0.9183, 0.3337, -0.2131, -0.9183, 0.3337, -0.2476, -0.9534, 0.1726, 0.2131, 0.9183, 0.3337, 0.2297, 0.381, 0.8956, 0.7875, 0.4465, 0.4248, 0.4301, 0.841, 0.3283, 0.2297, -0.381, 0.8956, 0.2131, -0.9183, 0.3337, 0.4301, -0.841, 0.3283, 0.7875, -0.4465, 0.4248, -0.2297, 0.381, 0.8956, -0.2131, 0.9183, 0.3337, -0.4301, 0.841, 0.3283, -0.7875, 0.4465, 0.4248, -0.2297, -0.381, 0.8956, -0.7875, -0.4465, 0.4248, -0.4301, -0.841, 0.3283, -0.2131, -0.9183, 0.3337, 0.468, 0.8712, 0.1485, 0.4301, 0.841, 0.3283, 0.7875, 0.4465, 0.4248, 0.7948, 0.5537, 0.2483, 0.2297, 0.381, 0.8956, 0.2297, -0.381, 0.8956, 0.7875, -0.4465, 0.4248, 0.7875, 0.4465, 0.4248, 0.4301, -0.841, 0.3283, 0.4682, -0.8716, 0.145, 0.7948, -0.5551, 0.2453, 0.7875, -0.4465, 0.4248, 0.2297, -0.381, 0.8956, -0.2297, -0.381, 0.8956, -0.2131, -0.9183, 0.3337, 0.2131, -0.9183, 0.3337, -0.4301, -0.841, 0.3283, -0.4684, -0.8719, 0.1425, -0.2476, -0.9534, 0.1726, -0.2131, -0.9183, 0.3337, -0.2297, -0.381, 0.8956, -0.2297, 0.381, 0.8956, -0.7875, 0.4465, 0.4248, -0.7875, -0.4465, 0.4248, -0.4301, 0.841, 0.3283, -0.4682, 0.8715, 0.1461, -0.7961, 0.5535, 0.2447, -0.7875, 0.4465, 0.4248, -0.2297, 0.381, 0.8956, 0.2297, 0.381, 0.8956, 0.2131, 0.9183, 0.3337, -0.2131, 0.9183, 0.3337, -0.1289, -0.8635, 0.4876, 0.1298, -0.8638, 0.4868, 0.1003, -0.836, -0.5394, -0.1003, -0.836, -0.5394, -6.341e-08, 0.0, -1.0, -3.197e-07, 0.0, -1.0, -1.016e-07, 0.0, -1.0, 7.095e-08, 0.0, -1.0, 0.2437, 0.3582, 0.9013, 0.5594, -0.1105, 0.8215, 0.3992, -0.4532, 0.797, 0.2505, 0.1304, 0.9593, -0.6919, 0.4636, 0.5535, -0.6913, -0.4598, 0.5574, -0.6323, -0.4375, -0.6394, -0.6325, 0.4374, -0.6393, -0.6919, 0.4636, 0.5535, -0.6325, 0.4374, -0.6393, -0.8671, 0.3797, -0.3223, -0.6183, 0.4023, 0.6752, 0.1301, 0.8671, 0.4808, -0.129, 0.8666, 0.482, -0.0997, 0.8371, -0.538, 0.1002, 0.8361, -0.5394, 1.983e-08, 0.0, -1.0, -1.949e-07, 0.0, -1.0, 1.112e-07, 0.0, -1.0, 1.543e-07, 0.0, -1.0, 0.6951, -0.4607, 0.5519, 0.6957, 0.4646, 0.5479, 0.6325, 0.4374, -0.6393, 0.6324, -0.4375, -0.6392, 0.675, 0.3343, 0.6577, 0.6762, -0.3358, 0.6558, 0.562, 0.1108, 0.8197, 0.5594, -0.1105, 0.8215, 0.4475, 0.7191, 0.5315, 0.675, 0.3343, 0.6577, 0.5594, -0.1105, 0.8215, 0.2437, 0.3582, 0.9013, -0.1873, 0.8078, 0.5589, 0.1872, 0.807, 0.5601, 0.01353, 0.7236, 0.6901, -0.01414, 0.7237, 0.69, 0.4492, -0.7217, 0.5266, 0.1882, -0.8104, 0.5549, 0.01547, -0.7186, 0.6953, 0.2454, -0.3599, 0.9001, -0.6794, -0.3375, 0.6516, -0.6782, 0.336, 0.6536, -0.5578, -0.1075, 0.823, -0.5604, 0.1078, 0.8212, -0.4487, 0.7209, 0.5282, -0.1873, 0.8078, 0.5589, -0.01414, 0.7237, 0.69, -0.2444, 0.3596, 0.9005, -0.4504, -0.7234, 0.5232, -0.6794, -0.3375, 0.6516, -0.5604, 0.1078, 0.8212, -0.2462, -0.3613, 0.8994, 0.1882, -0.8104, 0.5549, -0.1883, -0.8112, 0.5536, -0.01571, -0.7205, 0.6933, 0.01547, -0.7186, 0.6953, -0.5903, -0.2585, 0.7647, -0.6183, 0.4023, 0.6752, -0.8671, 0.3797, -0.3223, -0.8328, -0.3782, -0.4042, -0.5955, 0.2612, 0.7597, -0.1697, 0.7192, 0.6738, -0.2903, 0.8914, -0.3481, -0.8284, 0.3777, -0.4137, 0.5936, -0.2601, 0.7615, 0.1636, -0.719, 0.6755, 0.2851, -0.8935, -0.347, 0.833, -0.3777, -0.4043, 0.5768, 0.2844, 0.7658, 0.6268, -0.378, 0.6813, 0.8807, -0.3589, -0.3092, 0.8235, 0.4194, -0.382, -0.6913, -0.4598, 0.5574, -0.5578, -0.1075, 0.823, -0.3873, -0.4621, 0.7978, -0.6208, -0.3994, 0.6746, 0.1301, 0.8671, 0.4808, 0.1002, 0.8361, -0.5394, -0.2903, 0.8914, -0.3481, -0.1697, 0.7192, 0.6738, 0.2454, -0.3599, 0.9001, 0.01547, -0.7186, 0.6953, -0.000393, -0.5559, 0.8312, 0.2349, -0.1044, 0.9664, 0.6957, 0.4646, 0.5479, 0.562, 0.1108, 0.8197, 0.3948, 0.469, 0.79, 0.621, 0.4027, 0.6725, -0.129, 0.8666, 0.482, 0.01353, 0.7236, 0.6901, 0.0332, 0.5743, 0.818, 0.1083, 0.7296, 0.6753, -0.2444, 0.3596, 0.9005, -0.01414, 0.7237, 0.69, 0.005916, 0.5639, 0.8258, -0.23, 0.1059, 0.9674, 2.407e-07, 0.0, -1.0, -1.864e-07, 0.0, -1.0, 1.017e-07, 0.0, -1.0, 1.661e-07, 0.0, -1.0, 0.6951, -0.4607, 0.5519, 0.6324, -0.4375, -0.6392, 0.8807, -0.3589, -0.3092, 0.6268, -0.378, 0.6813, -0.2462, -0.3613, 0.8994, -0.5604, 0.1078, 0.8212, -0.3898, 0.4675, 0.7934, -0.2298, -0.1038, 0.9677, -3.448e-09, 0.0, -1.0, -7.864e-08, 0.0, -1.0, 1.112e-07, 0.0, -1.0, 2.492e-07, 0.0, -1.0, -0.1289, -0.8635, 0.4876, -0.1003, -0.836, -0.5394, 0.2851, -0.8935, -0.347, 0.1636, -0.719, 0.6755, 0.1298, -0.8638, 0.4868, -0.01571, -0.7205, 0.6933, 0.005528, -0.5582, 0.8297, -0.1641, -0.7173, 0.6771, 0.1003, -0.836, -0.5394, 0.1298, -0.8638, 0.4868, -0.1641, -0.7173, 0.6771, -0.2849, -0.8935, -0.3471, 0.01547, -0.7186, 0.6953, -0.1289, -0.8635, 0.4876, 0.1636, -0.719, 0.6755, -0.000393, -0.5559, 0.8312, 0.5594, -0.1105, 0.8215, 0.6951, -0.4607, 0.5519, 0.6268, -0.378, 0.6813, 0.3992, -0.4532, 0.797, -0.0997, 0.8371, -0.538, -0.129, 0.8666, 0.482, 0.1083, 0.7296, 0.6753, 0.3054, 0.8954, -0.3239, 0.6325, 0.4374, -0.6393, 0.6957, 0.4646, 0.5479, 0.621, 0.4027, 0.6725, 0.867, 0.38, -0.3225, -0.01414, 0.7237, 0.69, 0.1301, 0.8671, 0.4808, -0.1697, 0.7192, 0.6738, 0.005916, 0.5639, 0.8258, -0.6323, -0.4375, -0.6394, -0.6913, -0.4598, 0.5574, -0.6208, -0.3994, 0.6746, -0.8702, -0.3727, -0.3224, 0.2505, 0.1304, 0.9593, 0.3992, -0.4532, 0.797, 0.6268, -0.378, 0.6813, 0.5768, 0.2844, 0.7658, 0.2349, -0.1044, 0.9664, -0.000393, -0.5559, 0.8312, 0.1636, -0.719, 0.6755, 0.5936, -0.2601, 0.7615, -0.23, 0.1059, 0.9674, 0.005916, 0.5639, 0.8258, -0.1697, 0.7192, 0.6738, -0.5955, 0.2612, 0.7597, -0.2298, -0.1038, 0.9677, -0.3898, 0.4675, 0.7934, -0.6183, 0.4023, 0.6752, -0.5903, -0.2585, 0.7647, 0.5594, -0.1105, 0.8215, 0.562, 0.1108, 0.8197, 0.6957, 0.4646, 0.5479, 0.6951, -0.4607, 0.5519, -0.01414, 0.7237, 0.69, 0.01353, 0.7236, 0.6901, -0.129, 0.8666, 0.482, 0.1301, 0.8671, 0.4808, -0.5604, 0.1078, 0.8212, -0.6919, 0.4636, 0.5535, -0.6183, 0.4023, 0.6752, -0.3898, 0.4675, 0.7934, -0.5604, 0.1078, 0.8212, -0.5578, -0.1075, 0.823, -0.6913, -0.4598, 0.5574, -0.6919, 0.4636, 0.5535, 0.01547, -0.7186, 0.6953, -0.01571, -0.7205, 0.6933, 0.1298, -0.8638, 0.4868, -0.1289, -0.8635, 0.4876, 0.2468, -0.9533, 0.174, -0.2476, -0.9534, 0.1726, -0.1883, -0.8112, 0.5536, 0.1882, -0.8104, 0.5549, -0.4684, -0.8719, 0.1425, -0.796, -0.5549, 0.2417, -0.6794, -0.3375, 0.6516, -0.4504, -0.7234, 0.5232, -0.4682, 0.8715, 0.1461, -0.2476, 0.9526, 0.1765, -0.1873, 0.8078, 0.5589, -0.4487, 0.7209, 0.5282, -0.796, -0.5549, 0.2417, -0.7961, 0.5535, 0.2447, -0.6782, 0.336, 0.6536, -0.6794, -0.3375, 0.6516, 0.4682, -0.8716, 0.145, 0.2468, -0.9533, 0.174, 0.1882, -0.8104, 0.5549, 0.4492, -0.7217, 0.5266, -0.2476, 0.9526, 0.1765, 0.2467, 0.9526, 0.1779, 0.1872, 0.807, 0.5601, -0.1873, 0.8078, 0.5589, 0.468, 0.8712, 0.1485, 0.7948, 0.5537, 0.2483, 0.675, 0.3343, 0.6577, 0.4475, 0.7191, 0.5315, 0.7948, 0.5537, 0.2483, 0.7948, -0.5551, 0.2453, 0.6762, -0.3358, 0.6558, 0.675, 0.3343, 0.6577, -1.864e-07, 0.0, -1.0, 2.721e-08, 0.0, -1.0, -1.574e-07, 0.0, -1.0, 2.721e-08, 0.0, -1.0, -1.864e-07, 0.0, -1.0, 2.407e-07, 0.0, -1.0, -2.38e-07, 0.0, -1.0, 1.983e-08, 0.0, -1.0, -2.11e-07, 0.0, -1.0, -1.884e-07, 0.0, -1.0, -1.949e-07, 0.0, -1.0, -1.949e-07, 0.0, -1.0, -1.884e-07, 0.0, -1.0, -1.426e-07, 0.0, -1.0, 2.385e-07, 0.0, -1.0, -2.38e-07, 0.0, -1.0, -1.906e-08, 0.0, -1.0, -2.297e-07, 0.0, -1.0, -6.341e-08, 0.0, -1.0, -1.576e-07, 0.0, -1.0, 7.796e-09, 0.0, -1.0, -3.197e-07, 0.0, -1.0, -2.38e-07, 0.0, -1.0, 2.407e-07, 0.0, -1.0, 3.014e-07, 0.0, -1.0, -1.906e-08, 0.0, -1.0, -3.197e-07, 0.0, -1.0, 7.796e-09, 0.0, -1.0, 4.046e-08, 0.0, -1.0, -1.906e-08, 0.0, -1.0, 3.014e-07, 0.0, -1.0, -7.864e-08, 0.0, -1.0, -2.297e-07, 0.0, -1.0, -1.906e-08, 0.0, -1.0, -7.864e-08, 0.0, -1.0, -3.448e-09, 0.0, -1.0, -1.426e-07, 0.0, -1.0, -1.884e-07, 0.0, -1.0, -1.576e-07, 0.0, -1.0, -6.341e-08, 0.0, -1.0, -2.11e-07, 0.0, -1.0, 2.721e-08, 0.0, -1.0, -2.38e-07, 0.0, -1.0, 2.385e-07, 0.0, -1.0, 0.2467, 0.9526, 0.1779, 0.468, 0.8712, 0.1485, 0.4475, 0.7191, 0.5315, 0.1872, 0.807, 0.5601, -0.2476, -0.9534, 0.1726, -0.4684, -0.8719, 0.1425, -0.4504, -0.7234, 0.5232, -0.1883, -0.8112, 0.5536, 0.005528, -0.5582, 0.8297, -0.2298, -0.1038, 0.9677, -0.5903, -0.2585, 0.7647, -0.1641, -0.7173, 0.6771, 0.0332, 0.5743, 0.818, 0.2505, 0.1304, 0.9593, 0.5768, 0.2844, 0.7658, 0.1083, 0.7296, 0.6753, -0.01571, -0.7205, 0.6933, -0.2462, -0.3613, 0.8994, -0.2298, -0.1038, 0.9677, 0.005528, -0.5582, 0.8297, 3.014e-07, 0.0, -1.0, 2.407e-07, 0.0, -1.0, 1.661e-07, 0.0, -1.0, 2.225e-07, 0.0, -1.0, 0.1083, 0.7296, 0.6753, 0.5768, 0.2844, 0.7658, 0.8235, 0.4194, -0.382, 0.3054, 0.8954, -0.3239, -0.1641, -0.7173, 0.6771, -0.5903, -0.2585, 0.7647, -0.8328, -0.3782, -0.4042, -0.2849, -0.8935, -0.3471, -0.1883, -0.8112, 0.5536, -0.4504, -0.7234, 0.5232, -0.2462, -0.3613, 0.8994, -0.01571, -0.7205, 0.6933, 0.1872, 0.807, 0.5601, 0.4475, 0.7191, 0.5315, 0.2437, 0.3582, 0.9013, 0.01353, 0.7236, 0.6901, 0.01353, 0.7236, 0.6901, 0.2437, 0.3582, 0.9013, 0.2505, 0.1304, 0.9593, 0.0332, 0.5743, 0.818, -1.426e-07, 0.0, -1.0, -6.341e-08, 0.0, -1.0, 7.095e-08, 0.0, -1.0, 2.224e-07, 0.0, -1.0, -0.7875, -0.4465, 0.4248, -0.796, -0.5549, 0.2417, -0.4684, -0.8719, 0.1425, -0.4301, -0.841, 0.3283, 0.2467, 0.9526, 0.1779, 0.2131, 0.9183, 0.3337, 0.4301, 0.841, 0.3283, 0.468, 0.8712, 0.1485, -1.884e-07, 0.0, -1.0, -2.11e-07, 0.0, -1.0, 2.385e-07, 0.0, -1.0, -1.576e-07, 0.0, -1.0, 7.796e-09, 0.0, -1.0, -2.297e-07, 0.0, -1.0, -3.448e-09, 0.0, -1.0, 4.046e-08, 0.0, -1.0, -1.576e-07, 0.0, -1.0, 2.385e-07, 0.0, -1.0, -2.297e-07, 0.0, -1.0, 7.796e-09, 0.0, -1.0, -1.574e-07, 0.0, -1.0, 2.721e-08, 0.0, -1.0, -2.11e-07, 0.0, -1.0, 1.983e-08, 0.0, -1.0, 0.7948, -0.5551, 0.2453, 0.4682, -0.8716, 0.145, 0.4492, -0.7217, 0.5266, 0.6762, -0.3358, 0.6558, -0.7961, 0.5535, 0.2447, -0.4682, 0.8715, 0.1461, -0.4487, 0.7209, 0.5282, -0.6782, 0.336, 0.6536, -0.3873, -0.4621, 0.7978, -0.23, 0.1059, 0.9674, -0.5955, 0.2612, 0.7597, -0.6208, -0.3994, 0.6746, 0.3948, 0.469, 0.79, 0.2349, -0.1044, 0.9664, 0.5936, -0.2601, 0.7615, 0.621, 0.4027, 0.6725, 4.046e-08, 0.0, -1.0, -3.448e-09, 0.0, -1.0, 2.492e-07, 0.0, -1.0, 4.064e-07, 0.0, -1.0, -0.5578, -0.1075, 0.823, -0.2444, 0.3596, 0.9005, -0.23, 0.1059, 0.9674, -0.3873, -0.4621, 0.7978, 0.562, 0.1108, 0.8197, 0.2454, -0.3599, 0.9001, 0.2349, -0.1044, 0.9664, 0.3948, 0.469, 0.79, 0.621, 0.4027, 0.6725, 0.5936, -0.2601, 0.7615, 0.833, -0.3777, -0.4043, 0.867, 0.38, -0.3225, -0.6208, -0.3994, 0.6746, -0.5955, 0.2612, 0.7597, -0.8284, 0.3777, -0.4137, -0.8702, -0.3727, -0.3224, -0.6782, 0.336, 0.6536, -0.4487, 0.7209, 0.5282, -0.2444, 0.3596, 0.9005, -0.5578, -0.1075, 0.823, 0.6762, -0.3358, 0.6558, 0.4492, -0.7217, 0.5266, 0.2454, -0.3599, 0.9001, 0.562, 0.1108, 0.8197, -1.574e-07, 0.0, -1.0, 1.983e-08, 0.0, -1.0, 1.543e-07, 0.0, -1.0, 2.034e-07, 0.0, -1.0, -0.2131, 0.9183, 0.3337, -0.2476, 0.9526, 0.1765, -0.4682, 0.8715, 0.1461, -0.4301, 0.841, 0.3283, 0.2131, -0.9183, 0.3337, 0.2468, -0.9533, 0.174, 0.4682, -0.8716, 0.145, 0.4301, -0.841, 0.3283, 0.7388, 0.5989, -0.3091, 0.7388, -0.5989, -0.3091, 0.5737, -0.6409, -0.51, 0.5737, 0.6409, -0.51, 0.5737, 0.6409, -0.51, 0.5737, -0.6409, -0.51, 0.1923, -0.6541, -0.7315, 0.1921, 0.6541, -0.7316, 0.1921, 0.6541, -0.7316, 0.1923, -0.6541, -0.7315, -0.1921, -0.6541, -0.7316, -0.1923, 0.6541, -0.7315, -0.1923, 0.6541, -0.7315, -0.1921, -0.6541, -0.7316, -0.5737, -0.6409, -0.51, -0.5737, 0.6409, -0.51, -0.5737, 0.6409, -0.51, -0.5737, -0.6409, -0.51, -0.7388, -0.5989, -0.3091, -0.7388, 0.5989, -0.3091, -2.233e-08, -1.0, -3.665e-07, -2.233e-08, -1.0, -3.665e-07, -2.233e-08, -1.0, -3.665e-07, -2.233e-08, -1.0, -3.665e-07, -2.233e-08, -1.0, -3.665e-07, -2.233e-08, -1.0, -3.665e-07, 2.233e-08, 1.0, -3.436e-08, 2.233e-08, 1.0, -3.436e-08, 2.233e-08, 1.0, -3.436e-08, 2.233e-08, 1.0, -3.436e-08, 2.233e-08, 1.0, -3.436e-08, 2.233e-08, 1.0, -3.436e-08])] * 3)])

# ---- objects
ob_monitor1 = bpy.data.objects.new('monitor1', me_cube_008)
ob_camera = bpy.data.objects.new('Camera', cam_camera)

# ---- transforms, parenting, visibility, modifiers, constraints
ob_monitor1.location = (0.001926, 0.08107, 1.779)
ob_monitor1.rotation_euler = (-1.629e-07, 0.0, 0.0)
ob_monitor1.color = (0.8, 0.8, 0.8, 1.0)
ob_monitor1.lineart.crease_threshold = 0.0
ob_camera.location = (7.481, -6.508, 5.344)
ob_camera.rotation_euler = (1.109, 0.0, 0.8149)
ob_camera.lock_rotations_4d = False
ob_camera.empty_display_type = 'ARROWS'
ob_camera.color = (0.0, 0.0, 0.0, 0.0)
ob_camera.display_type = 'WIRE'
ob_camera.lineart.crease_threshold = 0.0

# ---- collection membership
col_collection_1.objects.link(ob_monitor1)
col_collection_1.objects.link(ob_camera)

# ---- scene / render settings (as saved in the file)
scene.camera = ob_camera
scene.frame_start = 1; scene.frame_end = 250; scene.frame_set(1)
scene.render.engine = 'BLENDER_EEVEE_NEXT'
scene.render.resolution_percentage = 50
scene.render.dither_intensity = 0.0
scene.cycles.use_denoising = False
scene.cycles.samples = 128
scene.cycles.sampling_pattern = 'TABULATED_SOBOL'
scene.cycles.light_sampling_threshold = 0.0
scene.cycles.use_adaptive_sampling = False
scene.cycles.use_light_tree = False
scene.cycles.blur_glossy = 0.0
scene.cycles.sample_clamp_indirect = 0.0
scene.view_settings.view_transform = 'Standard'
bpy.context.view_layer.update()

# ---- added for rendering (the .blend has no usable light): sun
light_auto_sun = bpy.data.lights.new('AutoSun', 'SUN')
light_auto_sun.energy = 3.0
light_auto_sun.angle = 0.0523599
ob_auto_sun = bpy.data.objects.new('AutoSun', light_auto_sun)
scene.collection.objects.link(ob_auto_sun)
ob_auto_sun.rotation_euler = (0.872665, 0.174533, 0.523599)
bpy.context.view_layer.update()
